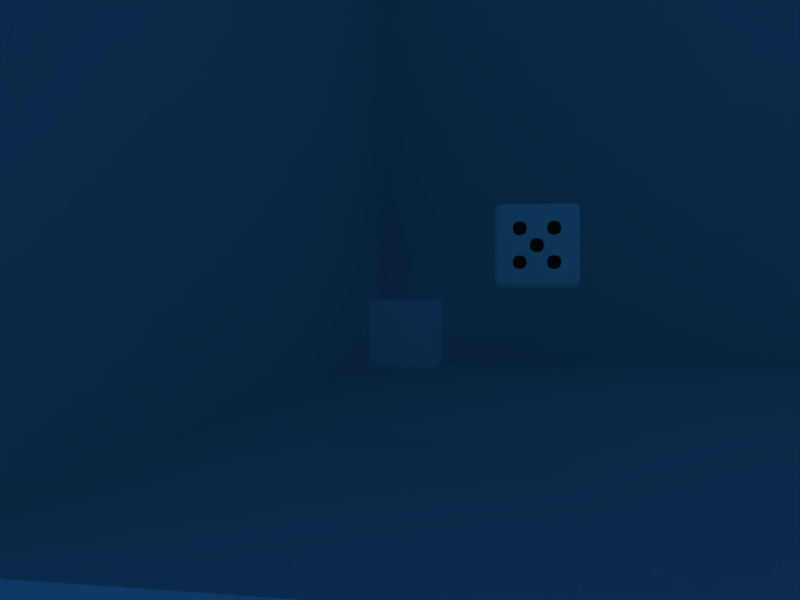 # Source: Task_Seq.blend  (saved by Blender 2.48.1; exported with 4.5.12 LTS)
import bpy
from mathutils import Matrix  # noqa: F401  (used for matrix-valued properties, if any)

bpy.ops.wm.read_factory_settings(use_empty=True)
scene = bpy.context.scene
scene.name = 'Task_Seq'

# ---- collections
col_collection_1 = bpy.data.collections.new('Collection 1'); scene.collection.children.link(col_collection_1)

# ---- materials (node trees are filled in below, after node groups)
mat_material_001 = bpy.data.materials.new('Material.001')
mat_material_001.alpha_threshold = 0.0
mat_material_001.roughness = 0.5
mat_material_001.line_color = (0.0, 0.0, 0.0, 1.0)
mat_die = bpy.data.materials.new('die')
mat_die.alpha_threshold = 0.0
mat_die.diffuse_color = (0.9802, 1.0, 0.916, 1.0)
mat_die.roughness = 0.5
mat_die.line_color = (0.0, 0.0, 0.0, 1.0)
mat_eyes = bpy.data.materials.new('eyes')
mat_eyes.alpha_threshold = 0.0
mat_eyes.diffuse_color = (0.1804, 0.1804, 0.1804, 1.0)
mat_eyes.roughness = 0.5
mat_eyes.line_color = (0.0, 0.0, 0.0, 1.0)
mat_material = bpy.data.materials.new('Material')
mat_material.alpha_threshold = 0.0
mat_material.diffuse_color = (1.0, 1.0, 1.0, 1.0)
mat_material.roughness = 0.5
mat_material.line_color = (0.0, 0.0, 0.0, 1.0)

# ---- material node trees

# ---- world
world_world = bpy.data.worlds.new('World'); scene.world = world_world
world_world.color = (0.05656, 0.2208, 0.4)
world_world.use_sun_shadow = False
world_world.sun_shadow_jitter_overblur = 0.0
world_world.cycles.sampling_method = 'MANUAL'
world_world.cycles.sample_map_resolution = 256

# ---- cameras
cam_camera = bpy.data.cameras.new('Camera')
cam_camera.passepartout_alpha = 0.246
cam_camera.clip_end = 100.0
cam_camera.lens = 35.0
cam_camera.show_passepartout = False
cam_camera.show_safe_areas = True
cam_camera.dof.focus_distance = 0.0
cam_camera.dof.aperture_fstop = 128.0

# ---- lights
light_lamp = bpy.data.lights.new('Lamp', 'POINT')
light_lamp.transmission_factor = 0.0
light_lamp.energy = 267.6
light_lamp.shadow_buffer_clip_start = 0.5
light_lamp.shadow_soft_size = 1.0
light_lamp.shadow_maximum_resolution = 0.006
light_lamp.use_absolute_resolution = True
light_lamp.cycles.use_multiple_importance_sampling = False

# ---- meshes
me_plane = bpy.data.meshes.new('Plane')
me_plane.from_pydata([(1.0, 1.0, 0.0), (1.0, -1.0, 0.0), (-1.0, -1.0, 0.0), (-1.0, 1.0, 0.0)], [], [(0, 3, 2), (0, 2, 1)])
_uv = me_plane.uv_layers.new(name='UVTex')
_uv.uv.foreach_set('vector', [0.0, 0.0, 1.0, 0.0, 1.0, 1.0, 0.0, 0.0, 1.0, 1.0, 0.0, 1.0])
me_plane.materials.append(mat_material_001)
me_plane.use_remesh_preserve_volume = False
me_plane.use_remesh_preserve_attributes = False
me_plane.use_mirror_vertex_groups = False
me_plane.update()
me_plane_003 = bpy.data.meshes.new('Plane.003')
me_plane_003.from_pydata([(1.0, 1.0, 0.0), (1.0, -1.0, 0.0), (-1.0, -1.0, 0.0), (-1.0, 1.0, 0.0)], [], [(0, 3, 2), (0, 2, 1)])
_uv = me_plane_003.uv_layers.new(name='UVTex')
_uv.uv.foreach_set('vector', [0.0, 0.0, 1.0, 0.0, 1.0, 1.0, 0.0, 0.0, 1.0, 1.0, 0.0, 1.0])
me_plane_003.materials.append(mat_material_001)
me_plane_003.use_remesh_preserve_volume = False
me_plane_003.use_remesh_preserve_attributes = False
me_plane_003.use_mirror_vertex_groups = False
me_plane_003.update()
me_plane_001 = bpy.data.meshes.new('Plane.001')
me_plane_001.from_pydata([(1.0, 1.0, 0.0), (1.0, -1.0, 0.0), (-1.0, -1.0, 0.0), (-1.0, 1.0, 0.0)], [], [(0, 3, 2), (0, 2, 1)])
_uv = me_plane_001.uv_layers.new(name='UVTex')
_uv.uv.foreach_set('vector', [0.0, 0.0, 1.0, 0.0, 1.0, 1.0, 0.0, 0.0, 1.0, 1.0, 0.0, 1.0])
me_plane_001.materials.append(mat_material_001)
me_plane_001.use_remesh_preserve_volume = False
me_plane_001.use_remesh_preserve_attributes = False
me_plane_001.use_mirror_vertex_groups = False
me_plane_001.update()
me_cube = bpy.data.meshes.new('Cube')
me_cube.from_pydata([(1.0, 1.0, -1.0), (1.0, -1.0, -1.0), (-1.0, -1.0, -1.0), (-1.0, 1.0, -1.0), (1.0, 1.0, 1.0), (1.0, -1.0, 1.0), (-1.0, -1.0, 1.0), (-1.0, 1.0, 1.0), (1.0, 0.6, -1.0), (1.0, 0.2, -1.0), (1.0, -0.2, -1.0), (1.0, -0.6, -1.0), (0.6, 1.0, -1.0), (0.2, 1.0, -1.0), (-0.2, 1.0, -1.0), (-0.6, 1.0, -1.0), (1.0, 1.0, -0.6), (1.0, 1.0, -0.2), (1.0, 1.0, 0.2), (1.0, 1.0, 0.6), (0.6, -1.0, -1.0), (0.2, -1.0, -1.0), (-0.2, -1.0, -1.0), (-0.6, -1.0, -1.0), (1.0, -1.0, -0.6), (1.0, -1.0, -0.2), (1.0, -1.0, 0.2), (1.0, -1.0, 0.6), (-1.0, -0.6, -1.0), (-1.0, -0.2, -1.0), (-1.0, 0.2, -1.0), (-1.0, 0.6, -1.0), (-1.0, -1.0, -0.6), (-1.0, -1.0, -0.2), (-1.0, -1.0, 0.2), (-1.0, -1.0, 0.6), (-1.0, 1.0, -0.6), (-1.0, 1.0, -0.2), (-1.0, 1.0, 0.2), (-1.0, 1.0, 0.6), (1.0, 0.6, 1.0), (1.0, 0.2, 1.0), (1.0, -0.2, 1.0), (1.0, -0.6, 1.0), (0.6, 1.0, 1.0), (0.2, 1.0, 1.0), (-0.2, 1.0, 1.0), (-0.6, 1.0, 1.0), (0.6, -1.0, 1.0), (0.2, -1.0, 1.0), (-0.2, -1.0, 1.0), (-0.6, -1.0, 1.0), (-1.0, -0.6, 1.0), (-1.0, -0.2, 1.0), (-1.0, 0.2, 1.0), (-1.0, 0.6, 1.0), (0.6, 0.6, -1.0), (0.6, 0.2, -1.0), (0.6, -0.2, -1.0), (0.6, -0.6, -1.0), (0.2, 0.6, -1.0), (0.2, 0.2, -1.0), (0.2, -0.2, -1.0), (0.2, -0.6, -1.0), (-0.2, 0.6, -1.0), (-0.2, 0.2, -1.0), (-0.2, -0.2, -1.0), (-0.2, -0.6, -1.0), (-0.6, 0.6, -1.0), (-0.6, 0.2, -1.0), (-0.6, -0.2, -1.0), (-0.6, -0.6, -1.0), (0.6, 0.6, 1.0), (0.2, 0.6, 1.0), (-0.2, 0.6, 1.0), (-0.6, 0.6, 1.0), (0.6, 0.2, 1.0), (0.2, 0.2, 1.0), (-0.2, 0.2, 1.0), (-0.6, 0.2, 1.0), (0.6, -0.2, 1.0), (0.2, -0.2, 1.0), (-0.2, -0.2, 1.0), (-0.6, -0.2, 1.0), (0.6, -0.6, 1.0), (0.2, -0.6, 1.0), (-0.2, -0.6, 1.0), (-0.6, -0.6, 1.0), (1.0, 0.6, -0.6), (1.0, 0.6, -0.2), (1.0, 0.6, 0.2), (1.0, 0.6, 0.6), (1.0, 0.2, -0.6), (1.0, 0.2, -0.2), (1.0, 0.2, 0.2), (1.0, 0.2, 0.6), (1.0, -0.2, -0.6), (1.0, -0.2, -0.2), (1.0, -0.2, 0.2), (1.0, -0.2, 0.6), (1.0, -0.6, -0.6), (1.0, -0.6, -0.2), (1.0, -0.6, 0.2), (1.0, -0.6, 0.6), (0.6, -1.0, -0.6), (0.6, -1.0, -0.2), (0.6, -1.0, 0.2), (0.6, -1.0, 0.6), (0.2, -1.0, -0.6), (0.2, -1.0, -0.2), (0.2, -1.0, 0.2), (0.2, -1.0, 0.6), (-0.2, -1.0, -0.6), (-0.2, -1.0, -0.2), (-0.2, -1.0, 0.2), (-0.2, -1.0, 0.6), (-0.6, -1.0, -0.6), (-0.6, -1.0, -0.2), (-0.6, -1.0, 0.2), (-0.6, -1.0, 0.6), (-1.0, -0.6, -0.6), (-1.0, -0.6, -0.2), (-1.0, -0.6, 0.2), (-1.0, -0.6, 0.6), (-1.0, -0.2, -0.6), (-1.0, -0.2, -0.2), (-1.0, -0.2, 0.2), (-1.0, -0.2, 0.6), (-1.0, 0.2, -0.6), (-1.0, 0.2, -0.2), (-1.0, 0.2, 0.2), (-1.0, 0.2, 0.6), (-1.0, 0.6, -0.6), (-1.0, 0.6, -0.2), (-1.0, 0.6, 0.2), (-1.0, 0.6, 0.6), (0.6, 1.0, 0.6), (0.6, 1.0, 0.2), (0.6, 1.0, -0.2), (0.6, 1.0, -0.6), (0.2, 1.0, 0.6), (0.2, 1.0, 0.2), (0.2, 1.0, -0.2), (0.2, 1.0, -0.6), (-0.2, 1.0, 0.6), (-0.2, 1.0, 0.2), (-0.2, 1.0, -0.2), (-0.2, 1.0, -0.6), (-0.6, 1.0, 0.6), (-0.6, 1.0, 0.2), (-0.6, 1.0, -0.2), (-0.6, 1.0, -0.6), (-0.24, 1.0, -0.24), (-0.24, 1.0, -0.56), (-0.56, 1.0, -0.56), (-0.56, 1.0, -0.24), (0.16, 1.0, 0.16), (0.16, 1.0, -0.16), (-0.16, 1.0, -0.16), (-0.16, 1.0, 0.16), (0.56, 1.0, 0.56), (0.56, 1.0, 0.24), (0.24, 1.0, 0.24), (0.24, 1.0, 0.56), (-1.0, 0.24, -0.56), (-1.0, 0.24, -0.24), (-1.0, 0.56, -0.24), (-1.0, 0.56, -0.56), (-1.0, -0.56, 0.24), (-1.0, -0.56, 0.56), (-1.0, -0.24, 0.56), (-1.0, -0.24, 0.24), (-0.24, -1.0, -0.56), (-0.24, -1.0, -0.24), (-0.56, -1.0, -0.24), (-0.56, -1.0, -0.56), (-0.24, -1.0, 0.24), (-0.24, -1.0, 0.56), (-0.56, -1.0, 0.56), (-0.56, -1.0, 0.24), (0.56, -1.0, -0.56), (0.56, -1.0, -0.24), (0.24, -1.0, -0.24), (0.24, -1.0, -0.56), (0.56, -1.0, 0.24), (0.56, -1.0, 0.56), (0.24, -1.0, 0.56), (0.24, -1.0, 0.24), (1.0, -0.24, -0.56), (1.0, -0.24, -0.24), (1.0, -0.56, -0.24), (1.0, -0.56, -0.56), (1.0, -0.24, 0.24), (1.0, -0.24, 0.56), (1.0, -0.56, 0.56), (1.0, -0.56, 0.24), (1.0, 0.16, -0.16), (1.0, 0.16, 0.16), (1.0, -0.16, 0.16), (1.0, -0.16, -0.16), (1.0, 0.56, -0.56), (1.0, 0.56, -0.24), (1.0, 0.24, -0.24), (1.0, 0.24, -0.56), (1.0, 0.56, 0.24), (1.0, 0.56, 0.56), (1.0, 0.24, 0.56), (1.0, 0.24, 0.24), (0.56, -0.24, 1.0), (0.24, -0.24, 1.0), (0.24, -0.56, 1.0), (0.56, -0.56, 1.0), (-0.24, -0.24, 1.0), (-0.56, -0.24, 1.0), (-0.56, -0.56, 1.0), (-0.24, -0.56, 1.0), (0.56, 0.16, 1.0), (0.24, 0.16, 1.0), (0.24, -0.16, 1.0), (0.56, -0.16, 1.0), (-0.24, 0.16, 1.0), (-0.56, 0.16, 1.0), (-0.56, -0.16, 1.0), (-0.24, -0.16, 1.0), (0.56, 0.56, 1.0), (0.24, 0.56, 1.0), (0.24, 0.24, 1.0), (0.56, 0.24, 1.0), (-0.24, 0.56, 1.0), (-0.56, 0.56, 1.0), (-0.56, 0.24, 1.0), (-0.24, 0.24, 1.0), (0.16, 0.16, -1.0), (0.16, -0.16, -1.0), (-0.16, -0.16, -1.0), (-0.16, 0.16, -1.0), (0.16, 0.16, -0.8281), (0.16, -0.16, -0.8281), (-0.16, -0.16, -0.8281), (-0.16, 0.16, -0.8281), (-0.24, 0.56, 0.8281), (-0.56, 0.56, 0.8281), (-0.56, 0.24, 0.8281), (-0.24, 0.24, 0.8281), (0.56, 0.56, 0.8281), (0.24, 0.56, 0.8281), (0.24, 0.24, 0.8281), (0.56, 0.24, 0.8281), (-0.24, 0.16, 0.8281), (-0.56, 0.16, 0.8281), (-0.56, -0.16, 0.8281), (-0.24, -0.16, 0.8281), (0.56, 0.16, 0.8281), (0.24, 0.16, 0.8281), (0.24, -0.16, 0.8281), (0.56, -0.16, 0.8281), (-0.24, -0.24, 0.8281), (-0.56, -0.24, 0.8281), (-0.56, -0.56, 0.8281), (-0.24, -0.56, 0.8281), (0.56, -0.24, 0.8281), (0.24, -0.24, 0.8281), (0.24, -0.56, 0.8281), (0.56, -0.56, 0.8281), (0.8281, 0.56, 0.24), (0.8281, 0.56, 0.56), (0.8281, 0.24, 0.56), (0.8281, 0.24, 0.24), (0.8281, 0.56, -0.56), (0.8281, 0.56, -0.24), (0.8281, 0.24, -0.24), (0.8281, 0.24, -0.56), (0.8281, 0.16, -0.16), (0.8281, 0.16, 0.16), (0.8281, -0.16, 0.16), (0.8281, -0.16, -0.16), (0.8281, -0.24, 0.24), (0.8281, -0.24, 0.56), (0.8281, -0.56, 0.56), (0.8281, -0.56, 0.24), (0.8281, -0.24, -0.56), (0.8281, -0.24, -0.24), (0.8281, -0.56, -0.24), (0.8281, -0.56, -0.56), (0.56, -0.8281, 0.24), (0.56, -0.8281, 0.56), (0.24, -0.8281, 0.56), (0.24, -0.8281, 0.24), (0.56, -0.8281, -0.56), (0.56, -0.8281, -0.24), (0.24, -0.8281, -0.24), (0.24, -0.8281, -0.56), (-0.24, -0.8281, 0.24), (-0.24, -0.8281, 0.56), (-0.56, -0.8281, 0.56), (-0.56, -0.8281, 0.24), (-0.24, -0.8281, -0.56), (-0.24, -0.8281, -0.24), (-0.56, -0.8281, -0.24), (-0.56, -0.8281, -0.56), (-0.8281, -0.56, 0.24), (-0.8281, -0.56, 0.56), (-0.8281, -0.24, 0.56), (-0.8281, -0.24, 0.24), (-0.8281, 0.24, -0.56), (-0.8281, 0.24, -0.24), (-0.8281, 0.56, -0.24), (-0.8281, 0.56, -0.56), (0.56, 0.8281, 0.56), (0.56, 0.8281, 0.24), (0.24, 0.8281, 0.24), (0.24, 0.8281, 0.56), (0.16, 0.8281, 0.16), (0.16, 0.8281, -0.16), (-0.16, 0.8281, -0.16), (-0.16, 0.8281, 0.16), (-0.24, 0.8281, -0.24), (-0.24, 0.8281, -0.56), (-0.56, 0.8281, -0.56), (-0.56, 0.8281, -0.24)], [], [(316, 317, 318), (316, 318, 319), (152, 316, 319), (152, 319, 155), (155, 319, 318), (155, 318, 154), (154, 318, 317), (154, 317, 153), (153, 317, 316), (153, 316, 152), (312, 313, 314), (312, 314, 315), (156, 312, 315), (156, 315, 159), (159, 315, 314), (159, 314, 158), (158, 314, 313), (158, 313, 157), (157, 313, 312), (157, 312, 156), (308, 309, 310), (308, 310, 311), (160, 308, 311), (160, 311, 163), (163, 311, 310), (163, 310, 162), (162, 310, 309), (162, 309, 161), (161, 309, 308), (161, 308, 160), (304, 305, 306), (304, 306, 307), (164, 304, 307), (164, 307, 167), (167, 307, 306), (167, 306, 166), (166, 306, 305), (166, 305, 165), (165, 305, 304), (165, 304, 164), (300, 301, 302), (300, 302, 303), (168, 300, 303), (168, 303, 171), (171, 303, 302), (171, 302, 170), (170, 302, 301), (170, 301, 169), (169, 301, 300), (169, 300, 168), (296, 297, 298), (296, 298, 299), (172, 296, 299), (172, 299, 175), (175, 299, 298), (175, 298, 174), (174, 298, 297), (174, 297, 173), (173, 297, 296), (173, 296, 172), (292, 293, 294), (292, 294, 295), (176, 292, 295), (176, 295, 179), (179, 295, 294), (179, 294, 178), (178, 294, 293), (178, 293, 177), (177, 293, 292), (177, 292, 176), (288, 289, 290), (288, 290, 291), (180, 288, 291), (180, 291, 183), (183, 291, 290), (183, 290, 182), (182, 290, 289), (182, 289, 181), (181, 289, 288), (181, 288, 180), (284, 285, 286), (284, 286, 287), (184, 284, 287), (184, 287, 187), (187, 287, 286), (187, 286, 186), (186, 286, 285), (186, 285, 185), (185, 285, 284), (185, 284, 184), (280, 281, 282), (280, 282, 283), (188, 280, 283), (188, 283, 191), (191, 283, 282), (191, 282, 190), (190, 282, 281), (190, 281, 189), (189, 281, 280), (189, 280, 188), (276, 277, 279), (277, 278, 279), (192, 276, 279), (192, 279, 195), (195, 279, 278), (195, 278, 194), (194, 278, 277), (194, 277, 193), (193, 277, 276), (193, 276, 192), (272, 273, 275), (273, 274, 275), (196, 272, 275), (196, 275, 199), (199, 275, 274), (199, 274, 198), (198, 274, 273), (198, 273, 197), (197, 273, 272), (197, 272, 196), (268, 269, 271), (269, 270, 271), (200, 268, 271), (200, 271, 203), (203, 271, 202), (271, 270, 202), (202, 270, 269), (202, 269, 201), (201, 269, 268), (201, 268, 200), (264, 265, 266), (264, 266, 267), (204, 264, 267), (204, 267, 207), (207, 267, 266), (207, 266, 206), (206, 266, 265), (206, 265, 205), (205, 265, 264), (205, 264, 204), (260, 261, 262), (260, 262, 263), (208, 260, 263), (208, 263, 211), (211, 263, 262), (211, 262, 210), (210, 262, 261), (210, 261, 209), (209, 261, 260), (209, 260, 208), (256, 257, 258), (256, 258, 259), (212, 256, 259), (212, 259, 215), (215, 259, 258), (215, 258, 214), (214, 258, 257), (214, 257, 213), (213, 257, 256), (213, 256, 212), (252, 253, 254), (252, 254, 255), (216, 252, 255), (216, 255, 219), (219, 255, 254), (219, 254, 218), (218, 254, 253), (218, 253, 217), (217, 253, 252), (217, 252, 216), (248, 249, 250), (248, 250, 251), (220, 248, 251), (220, 251, 223), (223, 251, 250), (223, 250, 222), (222, 250, 249), (222, 249, 221), (221, 249, 248), (221, 248, 220), (244, 245, 247), (245, 246, 247), (224, 244, 247), (224, 247, 227), (227, 247, 246), (227, 246, 226), (226, 246, 245), (226, 245, 225), (225, 245, 244), (225, 244, 224), (240, 241, 242), (240, 242, 243), (228, 240, 243), (228, 243, 231), (231, 243, 242), (231, 242, 230), (230, 242, 241), (230, 241, 229), (229, 241, 240), (229, 240, 228), (236, 237, 238), (236, 238, 239), (232, 236, 239), (232, 239, 235), (235, 239, 238), (235, 238, 234), (234, 238, 237), (234, 237, 233), (233, 237, 236), (233, 236, 232), (61, 232, 235), (61, 235, 65), (65, 235, 234), (65, 234, 66), (66, 234, 233), (66, 233, 62), (62, 233, 232), (62, 232, 61), (74, 228, 231), (74, 231, 78), (78, 231, 230), (78, 230, 79), (79, 230, 229), (79, 229, 75), (75, 229, 228), (75, 228, 74), (72, 224, 227), (72, 227, 76), (76, 227, 226), (76, 226, 77), (77, 226, 225), (77, 225, 73), (73, 225, 224), (73, 224, 72), (78, 220, 223), (78, 223, 82), (82, 223, 222), (82, 222, 83), (83, 222, 221), (83, 221, 79), (79, 221, 220), (79, 220, 78), (76, 216, 219), (76, 219, 80), (80, 219, 218), (80, 218, 81), (81, 218, 217), (81, 217, 77), (77, 217, 216), (77, 216, 76), (82, 212, 215), (82, 215, 86), (86, 215, 214), (86, 214, 87), (87, 214, 213), (87, 213, 83), (83, 213, 212), (83, 212, 82), (80, 208, 211), (80, 211, 84), (84, 211, 210), (84, 210, 85), (85, 210, 209), (85, 209, 81), (81, 209, 208), (81, 208, 80), (90, 204, 207), (90, 207, 94), (94, 207, 206), (94, 206, 95), (95, 206, 205), (95, 205, 91), (91, 205, 204), (91, 204, 90), (88, 200, 203), (88, 203, 92), (92, 203, 202), (92, 202, 93), (93, 202, 201), (93, 201, 89), (89, 201, 200), (89, 200, 88), (93, 196, 199), (93, 199, 97), (97, 199, 198), (97, 198, 98), (98, 198, 197), (98, 197, 94), (94, 197, 196), (94, 196, 93), (98, 192, 195), (98, 195, 102), (102, 195, 194), (102, 194, 103), (103, 194, 193), (103, 193, 99), (99, 193, 192), (99, 192, 98), (96, 188, 191), (96, 191, 100), (100, 191, 190), (100, 190, 101), (101, 190, 189), (101, 189, 97), (97, 189, 188), (97, 188, 96), (106, 184, 187), (106, 187, 110), (110, 187, 186), (110, 186, 111), (111, 186, 185), (111, 185, 107), (107, 185, 184), (107, 184, 106), (104, 180, 183), (104, 183, 108), (108, 183, 182), (108, 182, 109), (109, 182, 181), (109, 181, 105), (105, 181, 180), (105, 180, 104), (114, 176, 179), (114, 179, 118), (118, 179, 178), (118, 178, 119), (119, 178, 177), (119, 177, 115), (115, 177, 176), (115, 176, 114), (112, 172, 175), (112, 175, 116), (116, 175, 174), (116, 174, 117), (117, 174, 173), (117, 173, 113), (113, 173, 172), (113, 172, 112), (122, 168, 171), (122, 171, 126), (126, 171, 170), (126, 170, 127), (127, 170, 169), (127, 169, 123), (123, 169, 168), (123, 168, 122), (128, 164, 167), (128, 167, 132), (132, 167, 166), (132, 166, 133), (133, 166, 165), (133, 165, 129), (129, 165, 164), (129, 164, 128), (136, 160, 163), (136, 163, 140), (140, 163, 162), (140, 162, 141), (141, 162, 161), (141, 161, 137), (137, 161, 160), (137, 160, 136), (141, 156, 159), (141, 159, 145), (145, 159, 158), (145, 158, 146), (146, 158, 157), (146, 157, 142), (142, 157, 156), (142, 156, 141), (146, 152, 155), (146, 155, 150), (150, 155, 154), (150, 154, 151), (151, 154, 153), (151, 153, 147), (147, 153, 152), (147, 152, 146), (47, 148, 39), (47, 39, 7), (148, 149, 38), (148, 38, 39), (149, 150, 37), (149, 37, 38), (150, 151, 36), (150, 36, 37), (151, 15, 3), (151, 3, 36), (46, 144, 148), (46, 148, 47), (144, 145, 149), (144, 149, 148), (145, 146, 150), (145, 150, 149), (147, 14, 15), (147, 15, 151), (45, 140, 144), (45, 144, 46), (140, 141, 145), (140, 145, 144), (142, 143, 147), (142, 147, 146), (143, 13, 14), (143, 14, 147), (44, 136, 140), (44, 140, 45), (137, 138, 141), (138, 142, 141), (138, 139, 143), (138, 143, 142), (139, 12, 13), (139, 13, 143), (4, 19, 44), (19, 136, 44), (19, 18, 136), (18, 137, 136), (18, 17, 137), (17, 138, 137), (17, 16, 138), (16, 139, 138), (16, 0, 12), (16, 12, 139), (31, 132, 36), (31, 36, 3), (132, 133, 37), (132, 37, 36), (133, 134, 38), (133, 38, 37), (134, 135, 39), (134, 39, 38), (135, 55, 7), (135, 7, 39), (30, 128, 132), (30, 132, 31), (129, 130, 134), (129, 134, 133), (130, 131, 135), (130, 135, 134), (131, 54, 55), (131, 55, 135), (29, 124, 128), (29, 128, 30), (124, 125, 129), (124, 129, 128), (125, 126, 130), (125, 130, 129), (126, 127, 131), (126, 131, 130), (127, 53, 54), (127, 54, 131), (28, 120, 124), (28, 124, 29), (120, 121, 125), (120, 125, 124), (121, 122, 126), (121, 126, 125), (123, 52, 53), (123, 53, 127), (2, 32, 120), (2, 120, 28), (32, 33, 121), (32, 121, 120), (33, 34, 122), (33, 122, 121), (34, 35, 123), (34, 123, 122), (35, 6, 52), (35, 52, 123), (23, 116, 32), (23, 32, 2), (116, 117, 33), (116, 33, 32), (117, 118, 34), (117, 34, 33), (118, 119, 35), (118, 35, 34), (119, 51, 6), (119, 6, 35), (22, 112, 116), (22, 116, 23), (113, 114, 118), (113, 118, 117), (115, 50, 51), (115, 51, 119), (21, 108, 22), (108, 112, 22), (108, 109, 112), (109, 113, 112), (109, 110, 113), (110, 114, 113), (110, 111, 115), (110, 115, 114), (111, 49, 50), (111, 50, 115), (20, 104, 21), (104, 108, 21), (105, 106, 109), (106, 110, 109), (107, 48, 111), (48, 49, 111), (1, 24, 20), (24, 104, 20), (24, 25, 104), (25, 105, 104), (25, 26, 105), (26, 106, 105), (26, 27, 106), (27, 107, 106), (27, 5, 107), (5, 48, 107), (11, 100, 1), (100, 24, 1), (100, 101, 24), (101, 25, 24), (101, 102, 25), (102, 26, 25), (102, 103, 26), (103, 27, 26), (103, 43, 27), (43, 5, 27), (10, 96, 11), (96, 100, 11), (97, 98, 101), (98, 102, 101), (99, 42, 103), (42, 43, 103), (9, 92, 10), (92, 96, 10), (92, 93, 96), (93, 97, 96), (94, 95, 98), (95, 99, 98), (95, 41, 99), (41, 42, 99), (8, 88, 9), (88, 92, 9), (89, 90, 93), (90, 94, 93), (91, 40, 95), (40, 41, 95), (0, 16, 8), (16, 88, 8), (16, 17, 88), (17, 89, 88), (17, 18, 89), (18, 90, 89), (18, 19, 91), (18, 91, 90), (19, 4, 91), (4, 40, 91), (43, 84, 48), (43, 48, 5), (84, 85, 49), (84, 49, 48), (85, 86, 50), (85, 50, 49), (86, 87, 51), (86, 51, 50), (87, 52, 6), (87, 6, 51), (42, 80, 84), (42, 84, 43), (81, 82, 86), (81, 86, 85), (83, 53, 52), (83, 52, 87), (41, 76, 80), (41, 80, 42), (77, 78, 82), (77, 82, 81), (79, 54, 53), (79, 53, 83), (40, 72, 41), (72, 76, 41), (73, 74, 78), (73, 78, 77), (75, 55, 54), (75, 54, 79), (4, 44, 40), (44, 72, 40), (44, 45, 73), (44, 73, 72), (45, 46, 74), (45, 74, 73), (46, 47, 75), (46, 75, 74), (47, 7, 55), (47, 55, 75), (15, 68, 31), (15, 31, 3), (68, 69, 30), (68, 30, 31), (69, 70, 29), (69, 29, 30), (70, 71, 28), (70, 28, 29), (71, 23, 2), (71, 2, 28), (14, 64, 68), (14, 68, 15), (64, 65, 68), (65, 69, 68), (65, 66, 70), (65, 70, 69), (66, 67, 70), (67, 71, 70), (67, 22, 23), (67, 23, 71), (13, 60, 64), (13, 64, 14), (60, 61, 65), (60, 65, 64), (62, 63, 67), (62, 67, 66), (63, 21, 22), (63, 22, 67), (12, 56, 60), (12, 60, 13), (56, 57, 61), (56, 61, 60), (57, 58, 62), (57, 62, 61), (58, 59, 63), (58, 63, 62), (59, 20, 21), (59, 21, 63), (0, 8, 56), (0, 56, 12), (8, 9, 57), (8, 57, 56), (9, 10, 58), (9, 58, 57), (10, 11, 59), (10, 59, 58), (11, 1, 20), (11, 20, 59)])
me_cube.polygons.foreach_set('use_smooth', [True] * 636)
me_cube.polygons.foreach_set('material_index', [1, 1, 1, 1, 1, 1, 1, 1, 1, 1, 1, 1, 1, 1, 1, 1, 1, 1, 1, 1, 1, 1, 1, 1, 1, 1, 1, 1, 1, 1, 1, 1, 1, 1, 1, 1, 1, 1, 1, 1, 1, 1, 1, 1, 1, 1, 1, 1, 1, 1, 1, 1, 1, 1, 1, 1, 1, 1, 1, 1, 1, 1, 1, 1, 1, 1, 1, 1, 1, 1, 1, 1, 1, 1, 1, 1, 1, 1, 1, 1, 1, 1, 1, 1, 1, 1, 1, 1, 1, 1, 1, 1, 1, 1, 1, 1, 1, 1, 1, 1, 1, 1, 1, 1, 1, 1, 1, 1, 1, 1, 1, 1, 1, 1, 1, 1, 1, 1, 1, 1, 1, 1, 1, 1, 1, 1, 1, 1, 1, 1, 1, 1, 1, 1, 1, 1, 1, 1, 1, 1, 1, 1, 1, 1, 1, 1, 1, 1, 1, 1, 1, 1, 1, 1, 1, 1, 1, 1, 1, 1, 1, 1, 1, 1, 1, 1, 1, 1, 1, 1, 1, 1, 1, 1, 1, 1, 1, 1, 1, 1, 1, 1, 1, 1, 1, 1, 1, 1, 1, 1, 1, 1, 1, 1, 1, 1, 1, 1, 1, 1, 1, 1, 1, 1, 1, 1, 1, 1, 1, 1, 0, 0, 0, 0, 0, 0, 0, 0, 0, 0, 0, 0, 0, 0, 0, 0, 0, 0, 0, 0, 0, 0, 0, 0, 0, 0, 0, 0, 0, 0, 0, 0, 0, 0, 0, 0, 0, 0, 0, 0, 0, 0, 0, 0, 0, 0, 0, 0, 0, 0, 0, 0, 0, 0, 0, 0, 0, 0, 0, 0, 0, 0, 0, 0, 0, 0, 0, 0, 0, 0, 0, 0, 0, 0, 0, 0, 0, 0, 0, 0, 0, 0, 0, 0, 0, 0, 0, 0, 0, 0, 0, 0, 0, 0, 0, 0, 0, 0, 0, 0, 0, 0, 0, 0, 0, 0, 0, 0, 0, 0, 0, 0, 0, 0, 0, 0, 0, 0, 0, 0, 0, 0, 0, 0, 0, 0, 0, 0, 0, 0, 0, 0, 0, 0, 0, 0, 0, 0, 0, 0, 0, 0, 0, 0, 0, 0, 0, 0, 0, 0, 0, 0, 0, 0, 0, 0, 0, 0, 0, 0, 0, 0, 0, 0, 0, 0, 0, 0, 0, 0, 0, 0, 0, 0, 0, 0, 0, 0, 0, 0, 0, 0, 0, 0, 0, 0, 0, 0, 0, 0, 0, 0, 0, 0, 0, 0, 0, 0, 0, 0, 0, 0, 0, 0, 0, 0, 0, 0, 0, 0, 0, 0, 0, 0, 0, 0, 0, 0, 0, 0, 0, 0, 0, 0, 0, 0, 0, 0, 0, 0, 0, 0, 0, 0, 0, 0, 0, 0, 0, 0, 0, 0, 0, 0, 0, 0, 0, 0, 0, 0, 0, 0, 0, 0, 0, 0, 0, 0, 0, 0, 0, 0, 0, 0, 0, 0, 0, 0, 0, 0, 0, 0, 0, 0, 0, 0, 0, 0, 0, 0, 0, 0, 0, 0, 0, 0, 0, 0, 0, 0, 0, 0, 0, 0, 0, 0, 0, 0, 0, 0, 0, 0, 0, 0, 0, 0, 0, 0, 0, 0, 0, 0, 0, 0, 0, 0, 0, 0, 0, 0, 0, 0, 0, 0, 0, 0, 0, 0, 0, 0, 0, 0, 0, 0, 0, 0, 0, 0, 0, 0, 0, 0, 0, 0, 0, 0, 0, 0, 0, 0, 0, 0, 0, 0, 0, 0, 0, 0, 0, 0, 0, 0, 0, 0, 0, 0, 0, 0, 0, 0, 0, 0, 0, 0, 0, 0, 0, 0, 0, 0, 0, 0, 0, 0, 0, 0, 0, 0, 0, 0, 0, 0, 0, 0, 0, 0, 0, 0, 0, 0, 0, 0, 0, 0, 0, 0, 0, 0, 0, 0, 0, 0, 0, 0, 0, 0, 0, 0, 0, 0, 0, 0, 0, 0, 0, 0])
_ca = me_cube.color_attributes.new('Col', 'BYTE_COLOR', 'CORNER')
_ca.data.foreach_set('color', [0.002125, 0.002125, 0.002125, 0.0, 0.03434, 0.03434, 0.03434, 0.0, 0.1441, 0.1441, 0.1441, 0.0, 0.002125, 0.002125, 0.002125, 0.0, 0.1441, 0.1441, 0.1441, 0.0, 0.02732, 0.02732, 0.02732, 0.0, 0.001518, 0.001518, 0.001518, 0.0, 0.002125, 0.002125, 0.002125, 0.0, 0.02732, 0.02732, 0.02732, 0.0, 0.001518, 0.001518, 0.001518, 0.0, 0.02732, 0.02732, 0.02732, 0.0, 0.02732, 0.02732, 0.02732, 0.0, 0.02732, 0.02732, 0.02732, 0.0, 0.02732, 0.02732, 0.02732, 0.0, 0.1441, 0.1441, 0.1441, 0.0, 0.02732, 0.02732, 0.02732, 0.0, 0.1441, 0.1441, 0.1441, 0.0, 0.0382, 0.0382, 0.0382, 0.0, 0.0382, 0.0382, 0.0382, 0.0, 0.1441, 0.1441, 0.1441, 0.0, 0.03434, 0.03434, 0.03434, 0.0, 0.0382, 0.0382, 0.0382, 0.0, 0.03434, 0.03434, 0.03434, 0.0, 0.02122, 0.02122, 0.02122, 0.0, 0.02122, 0.02122, 0.02122, 0.0, 0.03434, 0.03434, 0.03434, 0.0, 0.002125, 0.002125, 0.002125, 0.0, 0.02122, 0.02122, 0.02122, 0.0, 0.002125, 0.002125, 0.002125, 0.0, 0.001518, 0.001518, 0.001518, 0.0, 0.003677, 0.003677, 0.003677, 0.0, 0.03689, 0.03689, 0.03689, 0.0, 0.1779, 0.1779, 0.1779, 0.0, 0.003677, 0.003677, 0.003677, 0.0, 0.1779, 0.1779, 0.1779, 0.0, 0.02956, 0.02956, 0.02956, 0.0, 0.003347, 0.003347, 0.003347, 0.0, 0.003677, 0.003677, 0.003677, 0.0, 0.02956, 0.02956, 0.02956, 0.0, 0.003347, 0.003347, 0.003347, 0.0, 0.02956, 0.02956, 0.02956, 0.0, 0.02732, 0.02732, 0.02732, 0.0, 0.02732, 0.02732, 0.02732, 0.0, 0.02956, 0.02956, 0.02956, 0.0, 0.1779, 0.1779, 0.1779, 0.0, 0.02732, 0.02732, 0.02732, 0.0, 0.1779, 0.1779, 0.1779, 0.0, 0.03955, 0.03955, 0.03955, 0.0, 0.03955, 0.03955, 0.03955, 0.0, 0.1779, 0.1779, 0.1779, 0.0, 0.03689, 0.03689, 0.03689, 0.0, 0.03955, 0.03955, 0.03955, 0.0, 0.03689, 0.03689, 0.03689, 0.0, 0.02416, 0.02416, 0.02416, 0.0, 0.02416, 0.02416, 0.02416, 0.0, 0.03689, 0.03689, 0.03689, 0.0, 0.003677, 0.003677, 0.003677, 0.0, 0.02416, 0.02416, 0.02416, 0.0, 0.003677, 0.003677, 0.003677, 0.0, 0.003347, 0.003347, 0.003347, 0.0, 0.006049, 0.006049, 0.006049, 0.0, 0.0382, 0.0382, 0.0382, 0.0, 0.2232, 0.2232, 0.2232, 0.0, 0.006049, 0.006049, 0.006049, 0.0, 0.2232, 0.2232, 0.2232, 0.0, 0.03071, 0.03071, 0.03071, 0.0, 0.006049, 0.006049, 0.006049, 0.0, 0.006049, 0.006049, 0.006049, 0.0, 0.03071, 0.03071, 0.03071, 0.0, 0.006049, 0.006049, 0.006049, 0.0, 0.03071, 0.03071, 0.03071, 0.0, 0.02624, 0.02624, 0.02624, 0.0, 0.02624, 0.02624, 0.02624, 0.0, 0.03071, 0.03071, 0.03071, 0.0, 0.2232, 0.2232, 0.2232, 0.0, 0.02624, 0.02624, 0.02624, 0.0, 0.2232, 0.2232, 0.2232, 0.0, 0.04092, 0.04092, 0.04092, 0.0, 0.04092, 0.04092, 0.04092, 0.0, 0.2232, 0.2232, 0.2232, 0.0, 0.0382, 0.0382, 0.0382, 0.0, 0.04092, 0.04092, 0.04092, 0.0, 0.0382, 0.0382, 0.0382, 0.0, 0.02732, 0.02732, 0.02732, 0.0, 0.02732, 0.02732, 0.02732, 0.0, 0.0382, 0.0382, 0.0382, 0.0, 0.006049, 0.006049, 0.006049, 0.0, 0.02732, 0.02732, 0.02732, 0.0, 0.006049, 0.006049, 0.006049, 0.0, 0.006049, 0.006049, 0.006049, 0.0, 0.01764, 0.01764, 0.01764, 0.0, 0.003347, 0.003347, 0.003347, 0.0, 0.04231, 0.04231, 0.04231, 0.0, 0.01764, 0.01764, 0.01764, 0.0, 0.04231, 0.04231, 0.04231, 0.0, 0.0382, 0.0382, 0.0382, 0.0, 0.02519, 0.02519, 0.02519, 0.0, 0.01764, 0.01764, 0.01764, 0.0, 0.0382, 0.0382, 0.0382, 0.0, 0.02519, 0.02519, 0.02519, 0.0, 0.0382, 0.0382, 0.0382, 0.0, 0.0382, 0.0382, 0.0382, 0.0, 0.0382, 0.0382, 0.0382, 0.0, 0.0382, 0.0382, 0.0382, 0.0, 0.04231, 0.04231, 0.04231, 0.0, 0.0382, 0.0382, 0.0382, 0.0, 0.04231, 0.04231, 0.04231, 0.0, 0.02416, 0.02416, 0.02416, 0.0, 0.02416, 0.02416, 0.02416, 0.0, 0.04231, 0.04231, 0.04231, 0.0, 0.003347, 0.003347, 0.003347, 0.0, 0.02416, 0.02416, 0.02416, 0.0, 0.003347, 0.003347, 0.003347, 0.0, 0.001821, 0.001821, 0.001821, 0.0, 0.001821, 0.001821, 0.001821, 0.0, 0.003347, 0.003347, 0.003347, 0.0, 0.01764, 0.01764, 0.01764, 0.0, 0.001821, 0.001821, 0.001821, 0.0, 0.01764, 0.01764, 0.01764, 0.0, 0.02519, 0.02519, 0.02519, 0.0, 0.01938, 0.01938, 0.01938, 0.0, 0.01033, 0.01033, 0.01033, 0.0, 0.04667, 0.04667, 0.04667, 0.0, 0.01938, 0.01938, 0.01938, 0.0, 0.04667, 0.04667, 0.04667, 0.0, 0.02122, 0.02122, 0.02122, 0.0, 0.02315, 0.02315, 0.02315, 0.0, 0.01938, 0.01938, 0.01938, 0.0, 0.02122, 0.02122, 0.02122, 0.0, 0.02315, 0.02315, 0.02315, 0.0, 0.02122, 0.02122, 0.02122, 0.0, 0.0382, 0.0382, 0.0382, 0.0, 0.0382, 0.0382, 0.0382, 0.0, 0.02122, 0.02122, 0.02122, 0.0, 0.04667, 0.04667, 0.04667, 0.0, 0.0382, 0.0382, 0.0382, 0.0, 0.04667, 0.04667, 0.04667, 0.0, 0.0319, 0.0319, 0.0319, 0.0, 0.0319, 0.0319, 0.0319, 0.0, 0.04667, 0.04667, 0.04667, 0.0, 0.01033, 0.01033, 0.01033, 0.0, 0.0319, 0.0319, 0.0319, 0.0, 0.01033, 0.01033, 0.01033, 0.0, 0.006995, 0.006995, 0.006995, 0.0, 0.006995, 0.006995, 0.006995, 0.0, 0.01033, 0.01033, 0.01033, 0.0, 0.01938, 0.01938, 0.01938, 0.0, 0.006995, 0.006995, 0.006995, 0.0, 0.01938, 0.01938, 0.01938, 0.0, 0.02315, 0.02315, 0.02315, 0.0, 0.04374, 0.04374, 0.04374, 0.0, 0.0319, 0.0319, 0.0319, 0.0, 0.02315, 0.02315, 0.02315, 0.0, 0.04374, 0.04374, 0.04374, 0.0, 0.02315, 0.02315, 0.02315, 0.0, 0.005605, 0.005605, 0.005605, 0.0, 0.02519, 0.02519, 0.02519, 0.0, 0.04374, 0.04374, 0.04374, 0.0, 0.005605, 0.005605, 0.005605, 0.0, 0.02519, 0.02519, 0.02519, 0.0, 0.005605, 0.005605, 0.005605, 0.0, 0.06663, 0.06663, 0.06663, 0.0, 0.06663, 0.06663, 0.06663, 0.0, 0.005605, 0.005605, 0.005605, 0.0, 0.02315, 0.02315, 0.02315, 0.0, 0.06663, 0.06663, 0.06663, 0.0, 0.02315, 0.02315, 0.02315, 0.0, 0.0319, 0.0319, 0.0319, 0.0, 0.0319, 0.0319, 0.0319, 0.0, 0.02315, 0.02315, 0.02315, 0.0, 0.0319, 0.0319, 0.0319, 0.0, 0.0319, 0.0319, 0.0319, 0.0, 0.0319, 0.0319, 0.0319, 0.0, 0.04231, 0.04231, 0.04231, 0.0, 0.04231, 0.04231, 0.04231, 0.0, 0.0319, 0.0319, 0.0319, 0.0, 0.04374, 0.04374, 0.04374, 0.0, 0.04231, 0.04231, 0.04231, 0.0, 0.04374, 0.04374, 0.04374, 0.0, 0.02519, 0.02519, 0.02519, 0.0, 0.0382, 0.0382, 0.0382, 0.0, 0.04519, 0.04519, 0.04519, 0.0, 0.09306, 0.09306, 0.09306, 0.0, 0.0382, 0.0382, 0.0382, 0.0, 0.09306, 0.09306, 0.09306, 0.0, 0.004025, 0.004025, 0.004025, 0.0, 0.02029, 0.02029, 0.02029, 0.0, 0.0382, 0.0382, 0.0382, 0.0, 0.004025, 0.004025, 0.004025, 0.0, 0.02029, 0.02029, 0.02029, 0.0, 0.004025, 0.004025, 0.004025, 0.0, 0.003035, 0.003035, 0.003035, 0.0, 0.003035, 0.003035, 0.003035, 0.0, 0.004025, 0.004025, 0.004025, 0.0, 0.09306, 0.09306, 0.09306, 0.0, 0.003035, 0.003035, 0.003035, 0.0, 0.09306, 0.09306, 0.09306, 0.0, 1.0, 1.0, 1.0, 0.0, 1.0, 1.0, 1.0, 0.0, 0.09306, 0.09306, 0.09306, 0.0, 0.04519, 0.04519, 0.04519, 0.0, 1.0, 1.0, 1.0, 0.0, 0.04519, 0.04519, 0.04519, 0.0, 0.04374, 0.04374, 0.04374, 0.0, 0.04374, 0.04374, 0.04374, 0.0, 0.04519, 0.04519, 0.04519, 0.0, 0.0382, 0.0382, 0.0382, 0.0, 0.04374, 0.04374, 0.04374, 0.0, 0.0382, 0.0382, 0.0382, 0.0, 0.02029, 0.02029, 0.02029, 0.0, 0.04092, 0.04092, 0.04092, 0.0, 0.0356, 0.0356, 0.0356, 0.0, 0.02029, 0.02029, 0.02029, 0.0, 0.04092, 0.04092, 0.04092, 0.0, 0.02029, 0.02029, 0.02029, 0.0, 0.004391, 0.004391, 0.004391, 0.0, 0.02217, 0.02217, 0.02217, 0.0, 0.04092, 0.04092, 0.04092, 0.0, 0.004391, 0.004391, 0.004391, 0.0, 0.02217, 0.02217, 0.02217, 0.0, 0.004391, 0.004391, 0.004391, 0.0, 0.02732, 0.02732, 0.02732, 0.0, 0.02732, 0.02732, 0.02732, 0.0, 0.004391, 0.004391, 0.004391, 0.0, 0.02029, 0.02029, 0.02029, 0.0, 0.02732, 0.02732, 0.02732, 0.0, 0.02029, 0.02029, 0.02029, 0.0, 0.02732, 0.02732, 0.02732, 0.0, 0.02732, 0.02732, 0.02732, 0.0, 0.02029, 0.02029, 0.02029, 0.0, 0.0356, 0.0356, 0.0356, 0.0, 0.02732, 0.02732, 0.02732, 0.0, 0.0356, 0.0356, 0.0356, 0.0, 0.0382, 0.0382, 0.0382, 0.0, 0.0382, 0.0382, 0.0382, 0.0, 0.0356, 0.0356, 0.0356, 0.0, 0.04092, 0.04092, 0.04092, 0.0, 0.0382, 0.0382, 0.0382, 0.0, 0.04092, 0.04092, 0.04092, 0.0, 0.02217, 0.02217, 0.02217, 0.0, 0.03689, 0.03689, 0.03689, 0.0, 0.04971, 0.04971, 0.04971, 0.0, 0.04374, 0.04374, 0.04374, 0.0, 0.03689, 0.03689, 0.03689, 0.0, 0.04374, 0.04374, 0.04374, 0.0, 0.003347, 0.003347, 0.003347, 0.0, 0.01764, 0.01764, 0.01764, 0.0, 0.03689, 0.03689, 0.03689, 0.0, 0.003347, 0.003347, 0.003347, 0.0, 0.01764, 0.01764, 0.01764, 0.0, 0.003347, 0.003347, 0.003347, 0.0, 0.0006071, 0.0006071, 0.0006071, 0.0, 0.0006071, 0.0006071, 0.0006071, 0.0, 0.003347, 0.003347, 0.003347, 0.0, 0.04374, 0.04374, 0.04374, 0.0, 0.0006071, 0.0006071, 0.0006071, 0.0, 0.04374, 0.04374, 0.04374, 0.0, 1.0, 1.0, 1.0, 0.0, 1.0, 1.0, 1.0, 0.0, 0.04374, 0.04374, 0.04374, 0.0, 0.04971, 0.04971, 0.04971, 0.0, 1.0, 1.0, 1.0, 0.0, 0.04971, 0.04971, 0.04971, 0.0, 0.03955, 0.03955, 0.03955, 0.0, 0.03955, 0.03955, 0.03955, 0.0, 0.04971, 0.04971, 0.04971, 0.0, 0.03689, 0.03689, 0.03689, 0.0, 0.03955, 0.03955, 0.03955, 0.0, 0.03689, 0.03689, 0.03689, 0.0, 0.01764, 0.01764, 0.01764, 0.0, 0.003677, 0.003677, 0.003677, 0.0, 0.03434, 0.03434, 0.03434, 0.0, 0.03955, 0.03955, 0.03955, 0.0, 0.003677, 0.003677, 0.003677, 0.0, 0.03955, 0.03955, 0.03955, 0.0, 0.0319, 0.0319, 0.0319, 0.0, 0.004025, 0.004025, 0.004025, 0.0, 0.003677, 0.003677, 0.003677, 0.0, 0.0319, 0.0319, 0.0319, 0.0, 0.004025, 0.004025, 0.004025, 0.0, 0.0319, 0.0319, 0.0319, 0.0, 0.05613, 0.05613, 0.05613, 0.0, 0.05613, 0.05613, 0.05613, 0.0, 0.0319, 0.0319, 0.0319, 0.0, 0.03955, 0.03955, 0.03955, 0.0, 0.05613, 0.05613, 0.05613, 0.0, 0.03955, 0.03955, 0.03955, 0.0, 0.2918, 0.2918, 0.2918, 0.0, 0.2918, 0.2918, 0.2918, 0.0, 0.03955, 0.03955, 0.03955, 0.0, 0.03434, 0.03434, 0.03434, 0.0, 0.2918, 0.2918, 0.2918, 0.0, 0.03434, 0.03434, 0.03434, 0.0, 0.02315, 0.02315, 0.02315, 0.0, 0.02315, 0.02315, 0.02315, 0.0, 0.03434, 0.03434, 0.03434, 0.0, 0.003677, 0.003677, 0.003677, 0.0, 0.02315, 0.02315, 0.02315, 0.0, 0.003677, 0.003677, 0.003677, 0.0, 0.004025, 0.004025, 0.004025, 0.0, 0.002125, 0.002125, 0.002125, 0.0, 0.0382, 0.0382, 0.0382, 0.0, 0.02217, 0.02217, 0.02217, 0.0, 0.0382, 0.0382, 0.0382, 0.0, 0.04092, 0.04092, 0.04092, 0.0, 0.02217, 0.02217, 0.02217, 0.0, 0.001518, 0.001518, 0.001518, 0.0, 0.002125, 0.002125, 0.002125, 0.0, 0.02217, 0.02217, 0.02217, 0.0, 0.001518, 0.001518, 0.001518, 0.0, 0.02217, 0.02217, 0.02217, 0.0, 0.05613, 0.05613, 0.05613, 0.0, 0.05613, 0.05613, 0.05613, 0.0, 0.02217, 0.02217, 0.02217, 0.0, 0.04092, 0.04092, 0.04092, 0.0, 0.05613, 0.05613, 0.05613, 0.0, 0.04092, 0.04092, 0.04092, 0.0, 0.3763, 0.3763, 0.3763, 0.0, 0.3763, 0.3763, 0.3763, 0.0, 0.04092, 0.04092, 0.04092, 0.0, 0.0382, 0.0382, 0.0382, 0.0, 0.3763, 0.3763, 0.3763, 0.0, 0.0382, 0.0382, 0.0382, 0.0, 0.02122, 0.02122, 0.02122, 0.0, 0.02122, 0.02122, 0.02122, 0.0, 0.0382, 0.0382, 0.0382, 0.0, 0.002125, 0.002125, 0.002125, 0.0, 0.02122, 0.02122, 0.02122, 0.0, 0.002125, 0.002125, 0.002125, 0.0, 0.001518, 0.001518, 0.001518, 0.0, 0.003677, 0.003677, 0.003677, 0.0, 0.04092, 0.04092, 0.04092, 0.0, 0.0331, 0.0331, 0.0331, 0.0, 0.04092, 0.04092, 0.04092, 0.0, 0.0331, 0.0331, 0.0331, 0.0, 0.0331, 0.0331, 0.0331, 0.0, 0.003347, 0.003347, 0.003347, 0.0, 0.003677, 0.003677, 0.003677, 0.0, 0.0331, 0.0331, 0.0331, 0.0, 0.003347, 0.003347, 0.003347, 0.0, 0.0331, 0.0331, 0.0331, 0.0, 0.04817, 0.04817, 0.04817, 0.0, 0.04817, 0.04817, 0.04817, 0.0, 0.0331, 0.0331, 0.0331, 0.0, 0.0331, 0.0331, 0.0331, 0.0, 0.04817, 0.04817, 0.04817, 0.0, 0.0331, 0.0331, 0.0331, 0.0, 0.2384, 0.2384, 0.2384, 0.0, 0.2384, 0.2384, 0.2384, 0.0, 0.0331, 0.0331, 0.0331, 0.0, 0.04092, 0.04092, 0.04092, 0.0, 0.2384, 0.2384, 0.2384, 0.0, 0.04092, 0.04092, 0.04092, 0.0, 0.02416, 0.02416, 0.02416, 0.0, 0.02416, 0.02416, 0.02416, 0.0, 0.04092, 0.04092, 0.04092, 0.0, 0.003677, 0.003677, 0.003677, 0.0, 0.02416, 0.02416, 0.02416, 0.0, 0.003677, 0.003677, 0.003677, 0.0, 0.003347, 0.003347, 0.003347, 0.0, 0.01096, 0.01096, 0.01096, 0.0, 0.04374, 0.04374, 0.04374, 0.0, 1.0, 1.0, 1.0, 0.0, 0.04374, 0.04374, 0.04374, 0.0, 0.02956, 0.02956, 0.02956, 0.0, 1.0, 1.0, 1.0, 0.0, 0.006049, 0.006049, 0.006049, 0.0, 0.01096, 0.01096, 0.01096, 0.0, 1.0, 1.0, 1.0, 0.0, 0.006049, 0.006049, 0.006049, 0.0, 1.0, 1.0, 1.0, 0.0, 0.02122, 0.02122, 0.02122, 0.0, 0.02122, 0.02122, 0.02122, 0.0, 1.0, 1.0, 1.0, 0.0, 0.0331, 0.0331, 0.0331, 0.0, 1.0, 1.0, 1.0, 0.0, 0.02956, 0.02956, 0.02956, 0.0, 0.0331, 0.0331, 0.0331, 0.0, 0.0331, 0.0331, 0.0331, 0.0, 0.02956, 0.02956, 0.02956, 0.0, 0.04374, 0.04374, 0.04374, 0.0, 0.0331, 0.0331, 0.0331, 0.0, 0.04374, 0.04374, 0.04374, 0.0, 0.02732, 0.02732, 0.02732, 0.0, 0.02732, 0.02732, 0.02732, 0.0, 0.04374, 0.04374, 0.04374, 0.0, 0.01096, 0.01096, 0.01096, 0.0, 0.02732, 0.02732, 0.02732, 0.0, 0.01096, 0.01096, 0.01096, 0.0, 0.006049, 0.006049, 0.006049, 0.0, 0.003677, 0.003677, 0.003677, 0.0, 0.04667, 0.04667, 0.04667, 0.0, 0.03071, 0.03071, 0.03071, 0.0, 0.003677, 0.003677, 0.003677, 0.0, 0.03071, 0.03071, 0.03071, 0.0, 0.0331, 0.0331, 0.0331, 0.0, 0.003035, 0.003035, 0.003035, 0.0, 0.003677, 0.003677, 0.003677, 0.0, 0.0331, 0.0331, 0.0331, 0.0, 0.003035, 0.003035, 0.003035, 0.0, 0.0331, 0.0331, 0.0331, 0.0, 0.03955, 0.03955, 0.03955, 0.0, 0.03955, 0.03955, 0.03955, 0.0, 0.0331, 0.0331, 0.0331, 0.0, 0.03071, 0.03071, 0.03071, 0.0, 0.03955, 0.03955, 0.03955, 0.0, 0.03071, 0.03071, 0.03071, 0.0, 0.1812, 0.1812, 0.1812, 0.0, 0.1812, 0.1812, 0.1812, 0.0, 0.03071, 0.03071, 0.03071, 0.0, 0.04667, 0.04667, 0.04667, 0.0, 0.1812, 0.1812, 0.1812, 0.0, 0.04667, 0.04667, 0.04667, 0.0, 0.02519, 0.02519, 0.02519, 0.0, 0.02519, 0.02519, 0.02519, 0.0, 0.04667, 0.04667, 0.04667, 0.0, 0.003677, 0.003677, 0.003677, 0.0, 0.02519, 0.02519, 0.02519, 0.0, 0.003677, 0.003677, 0.003677, 0.0, 0.003035, 0.003035, 0.003035, 0.0, 0.01444, 0.01444, 0.01444, 0.0, 0.003347, 0.003347, 0.003347, 0.0, 0.04519, 0.04519, 0.04519, 0.0, 0.01444, 0.01444, 0.01444, 0.0, 0.04519, 0.04519, 0.04519, 0.0, 0.04092, 0.04092, 0.04092, 0.0, 0.02315, 0.02315, 0.02315, 0.0, 0.01444, 0.01444, 0.01444, 0.0, 0.04092, 0.04092, 0.04092, 0.0, 0.02315, 0.02315, 0.02315, 0.0, 0.04092, 0.04092, 0.04092, 0.0, 0.0382, 0.0382, 0.0382, 0.0, 0.0382, 0.0382, 0.0382, 0.0, 0.04092, 0.04092, 0.04092, 0.0, 0.04519, 0.04519, 0.04519, 0.0, 0.0382, 0.0382, 0.0382, 0.0, 0.04519, 0.04519, 0.04519, 0.0, 0.02122, 0.02122, 0.02122, 0.0, 0.02122, 0.02122, 0.02122, 0.0, 0.04519, 0.04519, 0.04519, 0.0, 0.003347, 0.003347, 0.003347, 0.0, 0.02122, 0.02122, 0.02122, 0.0, 0.003347, 0.003347, 0.003347, 0.0, 0.0009106, 0.0009106, 0.0009106, 0.0, 0.0009106, 0.0009106, 0.0009106, 0.0, 0.003347, 0.003347, 0.003347, 0.0, 0.01444, 0.01444, 0.01444, 0.0, 0.0009106, 0.0009106, 0.0009106, 0.0, 0.01444, 0.01444, 0.01444, 0.0, 0.02315, 0.02315, 0.02315, 0.0, 0.01521, 0.01521, 0.01521, 0.0, 0.004777, 0.004777, 0.004777, 0.0, 0.04374, 0.04374, 0.04374, 0.0, 0.01521, 0.01521, 0.01521, 0.0, 0.04374, 0.04374, 0.04374, 0.0, 0.02732, 0.02732, 0.02732, 0.0, 0.01764, 0.01764, 0.01764, 0.0, 0.01521, 0.01521, 0.01521, 0.0, 0.02732, 0.02732, 0.02732, 0.0, 0.01764, 0.01764, 0.01764, 0.0, 0.02732, 0.02732, 0.02732, 0.0, 0.0356, 0.0356, 0.0356, 0.0, 0.0356, 0.0356, 0.0356, 0.0, 0.02732, 0.02732, 0.02732, 0.0, 0.04374, 0.04374, 0.04374, 0.0, 0.0356, 0.0356, 0.0356, 0.0, 0.04374, 0.04374, 0.04374, 0.0, 0.02416, 0.02416, 0.02416, 0.0, 0.02416, 0.02416, 0.02416, 0.0, 0.04374, 0.04374, 0.04374, 0.0, 0.004777, 0.004777, 0.004777, 0.0, 0.02416, 0.02416, 0.02416, 0.0, 0.004777, 0.004777, 0.004777, 0.0, 0.001518, 0.001518, 0.001518, 0.0, 0.001518, 0.001518, 0.001518, 0.0, 0.004777, 0.004777, 0.004777, 0.0, 0.01521, 0.01521, 0.01521, 0.0, 0.001518, 0.001518, 0.001518, 0.0, 0.01521, 0.01521, 0.01521, 0.0, 0.01764, 0.01764, 0.01764, 0.0, 0.01521, 0.01521, 0.01521, 0.0, 0.003677, 0.003677, 0.003677, 0.0, 0.04971, 0.04971, 0.04971, 0.0, 0.01521, 0.01521, 0.01521, 0.0, 0.04971, 0.04971, 0.04971, 0.0, 0.0382, 0.0382, 0.0382, 0.0, 0.02519, 0.02519, 0.02519, 0.0, 0.01521, 0.01521, 0.01521, 0.0, 0.0382, 0.0382, 0.0382, 0.0, 0.02519, 0.02519, 0.02519, 0.0, 0.0382, 0.0382, 0.0382, 0.0, 0.03955, 0.03955, 0.03955, 0.0, 0.03955, 0.03955, 0.03955, 0.0, 0.0382, 0.0382, 0.0382, 0.0, 0.04971, 0.04971, 0.04971, 0.0, 0.03955, 0.03955, 0.03955, 0.0, 0.04971, 0.04971, 0.04971, 0.0, 0.02217, 0.02217, 0.02217, 0.0, 0.02217, 0.02217, 0.02217, 0.0, 0.04971, 0.04971, 0.04971, 0.0, 0.003677, 0.003677, 0.003677, 0.0, 0.02217, 0.02217, 0.02217, 0.0, 0.003677, 0.003677, 0.003677, 0.0, 0.001518, 0.001518, 0.001518, 0.0, 0.001518, 0.001518, 0.001518, 0.0, 0.003677, 0.003677, 0.003677, 0.0, 0.01521, 0.01521, 0.01521, 0.0, 0.001518, 0.001518, 0.001518, 0.0, 0.01521, 0.01521, 0.01521, 0.0, 0.02519, 0.02519, 0.02519, 0.0, 0.016, 0.016, 0.016, 0.0, 0.005605, 0.005605, 0.005605, 0.0, 0.04519, 0.04519, 0.04519, 0.0, 0.016, 0.016, 0.016, 0.0, 0.04519, 0.04519, 0.04519, 0.0, 0.02519, 0.02519, 0.02519, 0.0, 0.01938, 0.01938, 0.01938, 0.0, 0.016, 0.016, 0.016, 0.0, 0.02519, 0.02519, 0.02519, 0.0, 0.01938, 0.01938, 0.01938, 0.0, 0.02519, 0.02519, 0.02519, 0.0, 0.03689, 0.03689, 0.03689, 0.0, 0.03689, 0.03689, 0.03689, 0.0, 0.02519, 0.02519, 0.02519, 0.0, 0.04519, 0.04519, 0.04519, 0.0, 0.03689, 0.03689, 0.03689, 0.0, 0.04519, 0.04519, 0.04519, 0.0, 0.02624, 0.02624, 0.02624, 0.0, 0.02624, 0.02624, 0.02624, 0.0, 0.04519, 0.04519, 0.04519, 0.0, 0.005605, 0.005605, 0.005605, 0.0, 0.02624, 0.02624, 0.02624, 0.0, 0.005605, 0.005605, 0.005605, 0.0, 0.002428, 0.002428, 0.002428, 0.0, 0.002428, 0.002428, 0.002428, 0.0, 0.005605, 0.005605, 0.005605, 0.0, 0.016, 0.016, 0.016, 0.0, 0.002428, 0.002428, 0.002428, 0.0, 0.016, 0.016, 0.016, 0.0, 0.01938, 0.01938, 0.01938, 0.0, 0.02732, 0.02732, 0.02732, 0.0, 0.003347, 0.003347, 0.003347, 0.0, 0.0356, 0.0356, 0.0356, 0.0, 0.003347, 0.003347, 0.003347, 0.0, 0.08866, 0.08866, 0.08866, 0.0, 0.0356, 0.0356, 0.0356, 0.0, 0.02732, 0.02732, 0.02732, 0.0, 0.02732, 0.02732, 0.02732, 0.0, 0.0356, 0.0356, 0.0356, 0.0, 0.02732, 0.02732, 0.02732, 0.0, 0.0356, 0.0356, 0.0356, 0.0, 0.04092, 0.04092, 0.04092, 0.0, 0.04092, 0.04092, 0.04092, 0.0, 0.0356, 0.0356, 0.0356, 0.0, 0.08866, 0.08866, 0.08866, 0.0, 0.04092, 0.04092, 0.04092, 0.0, 0.08866, 0.08866, 0.08866, 0.0, 0.02315, 0.02315, 0.02315, 0.0, 0.02315, 0.02315, 0.02315, 0.0, 0.08866, 0.08866, 0.08866, 0.0, 0.003347, 0.003347, 0.003347, 0.0, 0.02315, 0.02315, 0.02315, 0.0, 0.003347, 0.003347, 0.003347, 0.0, 0.002732, 0.002732, 0.002732, 0.0, 0.002732, 0.002732, 0.002732, 0.0, 0.003347, 0.003347, 0.003347, 0.0, 0.02732, 0.02732, 0.02732, 0.0, 0.002732, 0.002732, 0.002732, 0.0, 0.02732, 0.02732, 0.02732, 0.0, 0.02732, 0.02732, 0.02732, 0.0, 0.016, 0.016, 0.016, 0.0, 0.006995, 0.006995, 0.006995, 0.0, 0.04667, 0.04667, 0.04667, 0.0, 0.016, 0.016, 0.016, 0.0, 0.04667, 0.04667, 0.04667, 0.0, 0.02315, 0.02315, 0.02315, 0.0, 0.02122, 0.02122, 0.02122, 0.0, 0.016, 0.016, 0.016, 0.0, 0.02315, 0.02315, 0.02315, 0.0, 0.02122, 0.02122, 0.02122, 0.0, 0.02315, 0.02315, 0.02315, 0.0, 0.0382, 0.0382, 0.0382, 0.0, 0.0382, 0.0382, 0.0382, 0.0, 0.02315, 0.02315, 0.02315, 0.0, 0.04667, 0.04667, 0.04667, 0.0, 0.0382, 0.0382, 0.0382, 0.0, 0.04667, 0.04667, 0.04667, 0.0, 0.02732, 0.02732, 0.02732, 0.0, 0.02732, 0.02732, 0.02732, 0.0, 0.04667, 0.04667, 0.04667, 0.0, 0.006995, 0.006995, 0.006995, 0.0, 0.02732, 0.02732, 0.02732, 0.0, 0.006995, 0.006995, 0.006995, 0.0, 0.004025, 0.004025, 0.004025, 0.0, 0.004025, 0.004025, 0.004025, 0.0, 0.006995, 0.006995, 0.006995, 0.0, 0.016, 0.016, 0.016, 0.0, 0.004025, 0.004025, 0.004025, 0.0, 0.016, 0.016, 0.016, 0.0, 0.02122, 0.02122, 0.02122, 0.0, 0.02217, 0.02217, 0.02217, 0.0, 0.004391, 0.004391, 0.004391, 0.0, 0.04092, 0.04092, 0.04092, 0.0, 0.02217, 0.02217, 0.02217, 0.0, 0.04092, 0.04092, 0.04092, 0.0, 0.03689, 0.03689, 0.03689, 0.0, 0.03071, 0.03071, 0.03071, 0.0, 0.02217, 0.02217, 0.02217, 0.0, 0.03689, 0.03689, 0.03689, 0.0, 0.03071, 0.03071, 0.03071, 0.0, 0.03689, 0.03689, 0.03689, 0.0, 0.0382, 0.0382, 0.0382, 0.0, 0.0382, 0.0382, 0.0382, 0.0, 0.03689, 0.03689, 0.03689, 0.0, 0.04092, 0.04092, 0.04092, 0.0, 0.0382, 0.0382, 0.0382, 0.0, 0.04092, 0.04092, 0.04092, 0.0, 0.02416, 0.02416, 0.02416, 0.0, 0.02416, 0.02416, 0.02416, 0.0, 0.04092, 0.04092, 0.04092, 0.0, 0.004391, 0.004391, 0.004391, 0.0, 0.02416, 0.02416, 0.02416, 0.0, 0.004391, 0.004391, 0.004391, 0.0, 0.004777, 0.004777, 0.004777, 0.0, 0.004777, 0.004777, 0.004777, 0.0, 0.004391, 0.004391, 0.004391, 0.0, 0.02217, 0.02217, 0.02217, 0.0, 0.004777, 0.004777, 0.004777, 0.0, 0.02217, 0.02217, 0.02217, 0.0, 0.03071, 0.03071, 0.03071, 0.0, 0.6584, 0.6867, 0.5647, 0.0, 1.0, 1.0, 0.9823, 0.0, 1.0, 1.0, 1.0, 0.0, 0.6584, 0.6867, 0.5647, 0.0, 1.0, 1.0, 1.0, 0.0, 0.5776, 0.6038, 0.4969, 0.0, 0.5776, 0.6038, 0.4969, 0.0, 1.0, 1.0, 1.0, 0.0, 0.8308, 0.8714, 0.7157, 0.0, 0.5776, 0.6038, 0.4969, 0.0, 0.8308, 0.8714, 0.7157, 0.0, 0.5776, 0.6038, 0.4969, 0.0, 0.5776, 0.6038, 0.4969, 0.0, 0.8308, 0.8714, 0.7157, 0.0, 0.08866, 0.09306, 0.07819, 0.0, 0.5776, 0.6038, 0.4969, 0.0, 0.08866, 0.09306, 0.07819, 0.0, 0.6584, 0.6867, 0.5647, 0.0, 0.6584, 0.6867, 0.5647, 0.0, 0.08866, 0.09306, 0.07819, 0.0, 1.0, 1.0, 0.9823, 0.0, 0.6584, 0.6867, 0.5647, 0.0, 1.0, 1.0, 0.9823, 0.0, 0.6584, 0.6867, 0.5647, 0.0, 0.7529, 0.7835, 0.6445, 0.0, 0.7231, 0.7605, 0.624, 0.0, 1.0, 1.0, 1.0, 0.0, 0.7529, 0.7835, 0.6445, 0.0, 1.0, 1.0, 1.0, 0.0, 0.6584, 0.6867, 0.5647, 0.0, 0.6584, 0.6867, 0.5647, 0.0, 1.0, 1.0, 1.0, 0.0, 0.9911, 1.0, 0.8469, 0.0, 0.6584, 0.6867, 0.5647, 0.0, 0.9911, 1.0, 0.8469, 0.0, 0.6514, 0.6795, 0.5583, 0.0, 0.6514, 0.6795, 0.5583, 0.0, 0.9911, 1.0, 0.8469, 0.0, 0.06663, 0.06848, 0.05781, 0.0, 0.6514, 0.6795, 0.5583, 0.0, 0.06663, 0.06848, 0.05781, 0.0, 0.7454, 0.7758, 0.6376, 0.0, 0.7454, 0.7758, 0.6376, 0.0, 0.06663, 0.06848, 0.05781, 0.0, 0.7231, 0.7605, 0.624, 0.0, 0.7454, 0.7758, 0.6376, 0.0, 0.7231, 0.7605, 0.624, 0.0, 0.7529, 0.7835, 0.6445, 0.0, 0.7454, 0.7758, 0.6376, 0.0, 0.9911, 1.0, 0.8469, 0.0, 1.0, 1.0, 1.0, 0.0, 0.7454, 0.7758, 0.6376, 0.0, 1.0, 1.0, 1.0, 0.0, 0.6514, 0.6795, 0.5583, 0.0, 0.6514, 0.6795, 0.5583, 0.0, 1.0, 1.0, 1.0, 0.0, 0.807, 0.8469, 0.6939, 0.0, 0.6514, 0.6795, 0.5583, 0.0, 0.807, 0.8469, 0.6939, 0.0, 0.6584, 0.6867, 0.5647, 0.0, 0.6584, 0.6867, 0.5647, 0.0, 0.807, 0.8469, 0.6939, 0.0, 0.03071, 0.0319, 0.02732, 0.0, 0.6584, 0.6867, 0.5647, 0.0, 0.03071, 0.0319, 0.02732, 0.0, 0.7529, 0.7835, 0.6445, 0.0, 0.7529, 0.7835, 0.6445, 0.0, 0.03071, 0.0319, 0.02732, 0.0, 0.9911, 1.0, 0.8469, 0.0, 0.7529, 0.7835, 0.6445, 0.0, 0.9911, 1.0, 0.8469, 0.0, 0.7454, 0.7758, 0.6376, 0.0, 0.6584, 0.6867, 0.5647, 0.0, 0.6445, 0.6724, 0.552, 0.0, 1.0, 1.0, 1.0, 0.0, 0.6584, 0.6867, 0.5647, 0.0, 1.0, 1.0, 1.0, 0.0, 0.5776, 0.6038, 0.4969, 0.0, 0.5776, 0.6038, 0.4969, 0.0, 1.0, 1.0, 1.0, 0.0, 0.9131, 0.956, 0.7835, 0.0, 0.5776, 0.6038, 0.4969, 0.0, 0.9131, 0.956, 0.7835, 0.0, 0.5711, 0.5972, 0.491, 0.0, 0.5711, 0.5972, 0.491, 0.0, 0.9131, 0.956, 0.7835, 0.0, 0.02956, 0.03071, 0.02519, 0.0, 0.5711, 0.5972, 0.491, 0.0, 0.02956, 0.03071, 0.02519, 0.0, 0.6514, 0.6795, 0.5583, 0.0, 0.6514, 0.6795, 0.5583, 0.0, 0.02956, 0.03071, 0.02519, 0.0, 0.6445, 0.6724, 0.552, 0.0, 0.6514, 0.6795, 0.5583, 0.0, 0.6445, 0.6724, 0.552, 0.0, 0.6584, 0.6867, 0.5647, 0.0, 0.6514, 0.6795, 0.5583, 0.0, 0.8879, 0.9301, 0.7605, 0.0, 1.0, 1.0, 1.0, 0.0, 0.6514, 0.6795, 0.5583, 0.0, 1.0, 1.0, 1.0, 0.0, 0.5711, 0.5972, 0.491, 0.0, 0.5711, 0.5972, 0.491, 0.0, 1.0, 1.0, 1.0, 0.0, 0.7529, 0.7835, 0.6445, 0.0, 0.5711, 0.5972, 0.491, 0.0, 0.7529, 0.7835, 0.6445, 0.0, 0.5776, 0.6038, 0.4969, 0.0, 0.5776, 0.6038, 0.4969, 0.0, 0.7529, 0.7835, 0.6445, 0.0, 0.01229, 0.01229, 0.01096, 0.0, 0.5776, 0.6038, 0.4969, 0.0, 0.01229, 0.01229, 0.01096, 0.0, 0.6584, 0.6867, 0.5647, 0.0, 0.6584, 0.6867, 0.5647, 0.0, 0.01229, 0.01229, 0.01096, 0.0, 0.8879, 0.9301, 0.7605, 0.0, 0.6584, 0.6867, 0.5647, 0.0, 0.8879, 0.9301, 0.7605, 0.0, 0.6514, 0.6795, 0.5583, 0.0, 0.5776, 0.6038, 0.4969, 0.0, 0.5776, 0.6038, 0.4969, 0.0, 1.0, 1.0, 1.0, 0.0, 0.5776, 0.6038, 0.4969, 0.0, 1.0, 1.0, 1.0, 0.0, 0.5089, 0.5333, 0.4397, 0.0, 0.5089, 0.5333, 0.4397, 0.0, 1.0, 1.0, 1.0, 0.0, 0.8469, 0.8879, 0.7231, 0.0, 0.5089, 0.5333, 0.4397, 0.0, 0.8469, 0.8879, 0.7231, 0.0, 0.5029, 0.5271, 0.4342, 0.0, 0.5029, 0.5271, 0.4342, 0.0, 0.8469, 0.8879, 0.7231, 0.0, 0.01096, 0.01161, 0.009721, 0.0, 0.5029, 0.5271, 0.4342, 0.0, 0.01096, 0.01161, 0.009721, 0.0, 0.5711, 0.5972, 0.491, 0.0, 0.5711, 0.5972, 0.491, 0.0, 0.01096, 0.01161, 0.009721, 0.0, 0.5776, 0.6038, 0.4969, 0.0, 0.5711, 0.5972, 0.491, 0.0, 0.5776, 0.6038, 0.4969, 0.0, 0.5776, 0.6038, 0.4969, 0.0, 0.5711, 0.5972, 0.491, 0.0, 0.7991, 0.8308, 0.6795, 0.0, 1.0, 1.0, 1.0, 0.0, 0.5711, 0.5972, 0.491, 0.0, 1.0, 1.0, 1.0, 0.0, 0.5029, 0.5271, 0.4342, 0.0, 0.5029, 0.5271, 0.4342, 0.0, 1.0, 1.0, 1.0, 0.0, 0.6939, 0.7305, 0.5972, 0.0, 0.5029, 0.5271, 0.4342, 0.0, 0.6939, 0.7305, 0.5972, 0.0, 0.5089, 0.5333, 0.4397, 0.0, 0.5089, 0.5333, 0.4397, 0.0, 0.6939, 0.7305, 0.5972, 0.0, 0.005605, 0.005605, 0.004777, 0.0, 0.5089, 0.5333, 0.4397, 0.0, 0.005605, 0.005605, 0.004777, 0.0, 0.5776, 0.6038, 0.4969, 0.0, 0.5776, 0.6038, 0.4969, 0.0, 0.005605, 0.005605, 0.004777, 0.0, 0.7991, 0.8308, 0.6795, 0.0, 0.5776, 0.6038, 0.4969, 0.0, 0.7991, 0.8308, 0.6795, 0.0, 0.5711, 0.5972, 0.491, 0.0, 0.5776, 0.6038, 0.4969, 0.0, 0.0382, 0.03955, 0.0331, 0.0, 0.8963, 0.9387, 0.7758, 0.0, 0.5776, 0.6038, 0.4969, 0.0, 0.8963, 0.9387, 0.7758, 0.0, 0.5841, 0.6105, 0.5029, 0.0, 0.5841, 0.6105, 0.5029, 0.0, 0.8963, 0.9387, 0.7758, 0.0, 1.0, 1.0, 1.0, 0.0, 0.5841, 0.6105, 0.5029, 0.0, 1.0, 1.0, 1.0, 0.0, 0.5149, 0.5333, 0.4397, 0.0, 0.5149, 0.5333, 0.4397, 0.0, 1.0, 1.0, 1.0, 0.0, 0.8469, 0.8879, 0.7305, 0.0, 0.5149, 0.5333, 0.4397, 0.0, 0.8469, 0.8879, 0.7305, 0.0, 0.5089, 0.5333, 0.4397, 0.0, 0.5089, 0.5333, 0.4397, 0.0, 0.8469, 0.8879, 0.7305, 0.0, 0.0382, 0.03955, 0.0331, 0.0, 0.5089, 0.5333, 0.4397, 0.0, 0.0382, 0.03955, 0.0331, 0.0, 0.5776, 0.6038, 0.4969, 0.0, 0.7605, 0.7913, 0.6514, 0.0, 0.1248, 0.1301, 0.107, 0.0, 0.7157, 0.7454, 0.6105, 0.0, 0.7605, 0.7913, 0.6514, 0.0, 0.7157, 0.7454, 0.6105, 0.0, 0.7682, 0.7991, 0.6584, 0.0, 0.7682, 0.7991, 0.6584, 0.0, 0.7157, 0.7454, 0.6105, 0.0, 1.0, 1.0, 1.0, 0.0, 0.7682, 0.7991, 0.6584, 0.0, 1.0, 1.0, 1.0, 0.0, 0.6654, 0.6939, 0.5711, 0.0, 0.6654, 0.6939, 0.5711, 0.0, 1.0, 1.0, 1.0, 0.0, 0.9911, 1.0, 0.8469, 0.0, 0.6654, 0.6939, 0.5711, 0.0, 0.9911, 1.0, 0.8469, 0.0, 0.6584, 0.6939, 0.5647, 0.0, 0.6584, 0.6939, 0.5647, 0.0, 0.9911, 1.0, 0.8469, 0.0, 0.1248, 0.1301, 0.107, 0.0, 0.6584, 0.6939, 0.5647, 0.0, 0.1248, 0.1301, 0.107, 0.0, 0.7605, 0.7913, 0.6514, 0.0, 0.6654, 0.6939, 0.5711, 0.0, 0.05286, 0.05448, 0.04519, 0.0, 1.0, 1.0, 0.9647, 0.0, 0.6654, 0.6939, 0.5711, 0.0, 1.0, 1.0, 0.9647, 0.0, 0.6654, 0.6939, 0.5711, 0.0, 0.6654, 0.6939, 0.5711, 0.0, 1.0, 1.0, 0.9647, 0.0, 1.0, 1.0, 1.0, 0.0, 0.6654, 0.6939, 0.5711, 0.0, 1.0, 1.0, 1.0, 0.0, 0.5841, 0.6105, 0.5029, 0.0, 0.5841, 0.6105, 0.5029, 0.0, 1.0, 1.0, 1.0, 0.0, 0.8308, 0.8714, 0.7157, 0.0, 0.5841, 0.6105, 0.5029, 0.0, 0.8308, 0.8714, 0.7157, 0.0, 0.5841, 0.6105, 0.5029, 0.0, 0.5841, 0.6105, 0.5029, 0.0, 0.8308, 0.8714, 0.7157, 0.0, 0.05286, 0.05448, 0.04519, 0.0, 0.5841, 0.6105, 0.5029, 0.0, 0.05286, 0.05448, 0.04519, 0.0, 0.6654, 0.6939, 0.5711, 0.0, 0.5841, 0.6105, 0.5029, 0.0, 0.01444, 0.01521, 0.01298, 0.0, 1.0, 1.0, 1.0, 0.0, 0.5841, 0.6105, 0.5029, 0.0, 1.0, 1.0, 1.0, 0.0, 0.5776, 0.6038, 0.4969, 0.0, 0.5776, 0.6038, 0.4969, 0.0, 1.0, 1.0, 1.0, 0.0, 1.0, 1.0, 1.0, 0.0, 0.5776, 0.6038, 0.4969, 0.0, 1.0, 1.0, 1.0, 0.0, 0.5089, 0.5333, 0.4342, 0.0, 0.5089, 0.5333, 0.4342, 0.0, 1.0, 1.0, 1.0, 0.0, 0.6939, 0.7305, 0.5972, 0.0, 0.5089, 0.5333, 0.4342, 0.0, 0.6939, 0.7305, 0.5972, 0.0, 0.5149, 0.5333, 0.4397, 0.0, 0.5149, 0.5333, 0.4397, 0.0, 0.6939, 0.7305, 0.5972, 0.0, 0.01444, 0.01521, 0.01298, 0.0, 0.5149, 0.5333, 0.4397, 0.0, 0.01444, 0.01521, 0.01298, 0.0, 0.5841, 0.6105, 0.5029, 0.0, 0.7605, 0.7991, 0.6514, 0.0, 0.06848, 0.07227, 0.05951, 0.0, 1.0, 1.0, 1.0, 0.0, 0.7605, 0.7991, 0.6514, 0.0, 1.0, 1.0, 1.0, 0.0, 0.7529, 0.7835, 0.6445, 0.0, 0.7529, 0.7835, 0.6445, 0.0, 1.0, 1.0, 1.0, 0.0, 1.0, 1.0, 1.0, 0.0, 0.7529, 0.7835, 0.6445, 0.0, 1.0, 1.0, 1.0, 0.0, 0.6584, 0.6867, 0.5647, 0.0, 0.6584, 0.6867, 0.5647, 0.0, 1.0, 1.0, 1.0, 0.0, 0.807, 0.8469, 0.6939, 0.0, 0.6584, 0.6867, 0.5647, 0.0, 0.807, 0.8469, 0.6939, 0.0, 0.6654, 0.6939, 0.5711, 0.0, 0.6654, 0.6939, 0.5711, 0.0, 0.807, 0.8469, 0.6939, 0.0, 0.06848, 0.07227, 0.05951, 0.0, 0.6654, 0.6939, 0.5711, 0.0, 0.06848, 0.07227, 0.05951, 0.0, 0.7605, 0.7991, 0.6514, 0.0, 0.4969, 0.5149, 0.4287, 0.0, 0.5647, 0.5906, 0.4851, 0.0, 0.004777, 0.004777, 0.004391, 0.0, 0.4969, 0.5149, 0.4287, 0.0, 0.004777, 0.004777, 0.004391, 0.0, 0.5647, 0.5906, 0.4851, 0.0, 0.5647, 0.5906, 0.4851, 0.0, 0.004777, 0.004777, 0.004391, 0.0, 1.0, 1.0, 1.0, 0.0, 0.5647, 0.5906, 0.4851, 0.0, 1.0, 1.0, 1.0, 0.0, 0.5271, 0.5457, 0.4508, 0.0, 0.5271, 0.5457, 0.4508, 0.0, 1.0, 1.0, 1.0, 0.0, 1.0, 1.0, 1.0, 0.0, 0.5271, 0.5457, 0.4508, 0.0, 1.0, 1.0, 1.0, 0.0, 0.4564, 0.4735, 0.3916, 0.0, 0.4564, 0.4735, 0.3916, 0.0, 1.0, 1.0, 1.0, 0.0, 0.5647, 0.5906, 0.4851, 0.0, 0.4564, 0.4735, 0.3916, 0.0, 0.5647, 0.5906, 0.4851, 0.0, 0.4969, 0.5149, 0.4287, 0.0, 0.8388, 0.8714, 0.7454, 0.0, 0.7529, 0.7835, 0.6445, 0.0, 0.07227, 0.07421, 0.06663, 0.0, 0.8388, 0.8714, 0.7454, 0.0, 0.07227, 0.07421, 0.06663, 0.0, 0.807, 0.8388, 0.7084, 0.0, 0.807, 0.8388, 0.7084, 0.0, 0.07227, 0.07421, 0.06663, 0.0, 0.855, 0.8963, 0.7379, 0.0, 0.807, 0.8388, 0.7084, 0.0, 0.855, 0.8963, 0.7379, 0.0, 0.7231, 0.7529, 0.6308, 0.0, 0.7231, 0.7529, 0.6308, 0.0, 0.855, 0.8963, 0.7379, 0.0, 1.0, 1.0, 1.0, 0.0, 0.7231, 0.7529, 0.6308, 0.0, 1.0, 1.0, 1.0, 0.0, 0.7084, 0.7379, 0.624, 0.0, 0.7084, 0.7379, 0.624, 0.0, 1.0, 1.0, 1.0, 0.0, 0.7529, 0.7835, 0.6445, 0.0, 0.7084, 0.7379, 0.624, 0.0, 0.7529, 0.7835, 0.6445, 0.0, 0.8388, 0.8714, 0.7454, 0.0, 0.6445, 0.6724, 0.5583, 0.0, 0.6654, 0.6939, 0.5711, 0.0, 0.04092, 0.04231, 0.0356, 0.0, 0.6445, 0.6724, 0.5583, 0.0, 0.04092, 0.04231, 0.0356, 0.0, 0.7454, 0.7758, 0.6376, 0.0, 0.7454, 0.7758, 0.6376, 0.0, 0.04092, 0.04231, 0.0356, 0.0, 1.0, 1.0, 1.0, 0.0, 0.7454, 0.7758, 0.6376, 0.0, 1.0, 1.0, 1.0, 0.0, 0.7084, 0.7379, 0.6038, 0.0, 0.7084, 0.7379, 0.6038, 0.0, 1.0, 1.0, 1.0, 0.0, 1.0, 1.0, 1.0, 0.0, 0.7084, 0.7379, 0.6038, 0.0, 1.0, 1.0, 1.0, 0.0, 0.6105, 0.6376, 0.521, 0.0, 0.6105, 0.6376, 0.521, 0.0, 1.0, 1.0, 1.0, 0.0, 0.6654, 0.6939, 0.5711, 0.0, 0.6105, 0.6376, 0.521, 0.0, 0.6654, 0.6939, 0.5711, 0.0, 0.6445, 0.6724, 0.5583, 0.0, 0.807, 0.8469, 0.7084, 0.0, 0.8963, 0.9387, 0.7682, 0.0, 0.2705, 0.2789, 0.2502, 0.0, 0.807, 0.8469, 0.7084, 0.0, 0.2705, 0.2789, 0.2502, 0.0, 0.855, 0.8879, 0.7379, 0.0, 0.855, 0.8879, 0.7379, 0.0, 0.2705, 0.2789, 0.2502, 0.0, 1.0, 1.0, 0.9047, 0.0, 0.855, 0.8879, 0.7379, 0.0, 1.0, 1.0, 0.9047, 0.0, 0.8228, 0.855, 0.7084, 0.0, 0.8228, 0.855, 0.7084, 0.0, 1.0, 1.0, 0.9047, 0.0, 1.0, 1.0, 1.0, 0.0, 0.8228, 0.855, 0.7084, 0.0, 1.0, 1.0, 1.0, 0.0, 0.7529, 0.7913, 0.6584, 0.0, 0.7529, 0.7913, 0.6584, 0.0, 1.0, 1.0, 1.0, 0.0, 0.8963, 0.9387, 0.7682, 0.0, 0.7529, 0.7913, 0.6584, 0.0, 0.8963, 0.9387, 0.7682, 0.0, 0.807, 0.8469, 0.7084, 0.0, 0.7913, 0.8308, 0.6795, 0.0, 0.7913, 0.8228, 0.6795, 0.0, 1.0, 1.0, 1.0, 0.0, 0.7913, 0.8308, 0.6795, 0.0, 1.0, 1.0, 1.0, 0.0, 0.6867, 0.7157, 0.5841, 0.0, 0.6867, 0.7157, 0.5841, 0.0, 1.0, 1.0, 1.0, 0.0, 1.0, 1.0, 1.0, 0.0, 0.6867, 0.7157, 0.5841, 0.0, 1.0, 1.0, 1.0, 0.0, 0.6584, 0.6939, 0.5647, 0.0, 0.6584, 0.6939, 0.5647, 0.0, 1.0, 1.0, 1.0, 0.0, 0.159, 0.1683, 0.1384, 0.0, 0.6584, 0.6939, 0.5647, 0.0, 0.159, 0.1683, 0.1384, 0.0, 0.7682, 0.7991, 0.6584, 0.0, 0.7682, 0.7991, 0.6584, 0.0, 0.159, 0.1683, 0.1384, 0.0, 0.7913, 0.8228, 0.6795, 0.0, 0.7682, 0.7991, 0.6584, 0.0, 0.7913, 0.8228, 0.6795, 0.0, 0.7913, 0.8308, 0.6795, 0.0, 0.5972, 0.6308, 0.5149, 0.0, 0.8879, 0.9301, 0.7605, 0.0, 1.0, 1.0, 1.0, 0.0, 0.5972, 0.6308, 0.5149, 0.0, 1.0, 1.0, 1.0, 0.0, 0.5149, 0.5395, 0.4452, 0.0, 0.5149, 0.5395, 0.4452, 0.0, 1.0, 1.0, 1.0, 0.0, 0.8308, 0.8714, 0.7084, 0.0, 0.5149, 0.5395, 0.4452, 0.0, 0.8308, 0.8714, 0.7084, 0.0, 0.5149, 0.5395, 0.4452, 0.0, 0.5149, 0.5395, 0.4452, 0.0, 0.8308, 0.8714, 0.7084, 0.0, 0.01764, 0.0185, 0.016, 0.0, 0.5149, 0.5395, 0.4452, 0.0, 0.01764, 0.0185, 0.016, 0.0, 0.5972, 0.624, 0.5149, 0.0, 0.5972, 0.624, 0.5149, 0.0, 0.01764, 0.0185, 0.016, 0.0, 0.8879, 0.9301, 0.7605, 0.0, 0.5972, 0.624, 0.5149, 0.0, 0.8879, 0.9301, 0.7605, 0.0, 0.5972, 0.6308, 0.5149, 0.0, 0.7454, 0.7758, 0.6376, 0.0, 0.1248, 0.1301, 0.107, 0.0, 0.9216, 0.9647, 0.7913, 0.0, 0.7454, 0.7758, 0.6376, 0.0, 0.9216, 0.9647, 0.7913, 0.0, 0.7529, 0.7835, 0.6445, 0.0, 0.7529, 0.7835, 0.6445, 0.0, 0.9216, 0.9647, 0.7913, 0.0, 1.0, 1.0, 1.0, 0.0, 0.7529, 0.7835, 0.6445, 0.0, 1.0, 1.0, 1.0, 0.0, 0.6584, 0.6867, 0.5647, 0.0, 0.6584, 0.6867, 0.5647, 0.0, 1.0, 1.0, 1.0, 0.0, 0.9911, 1.0, 0.8469, 0.0, 0.6584, 0.6867, 0.5647, 0.0, 0.9911, 1.0, 0.8469, 0.0, 0.6514, 0.6795, 0.5583, 0.0, 0.6514, 0.6795, 0.5583, 0.0, 0.9911, 1.0, 0.8469, 0.0, 0.1248, 0.1301, 0.107, 0.0, 0.6514, 0.6795, 0.5583, 0.0, 0.1248, 0.1301, 0.107, 0.0, 0.7454, 0.7758, 0.6376, 0.0, 0.6584, 0.6867, 0.5647, 0.0, 0.05286, 0.05448, 0.04519, 0.0, 0.9647, 1.0, 0.8308, 0.0, 0.6584, 0.6867, 0.5647, 0.0, 0.9647, 1.0, 0.8308, 0.0, 0.6584, 0.6867, 0.5647, 0.0, 0.6584, 0.6867, 0.5647, 0.0, 0.9647, 1.0, 0.8308, 0.0, 1.0, 1.0, 1.0, 0.0, 0.6584, 0.6867, 0.5647, 0.0, 1.0, 1.0, 1.0, 0.0, 0.5776, 0.6038, 0.4969, 0.0, 0.5776, 0.6038, 0.4969, 0.0, 1.0, 1.0, 1.0, 0.0, 0.8308, 0.8714, 0.7157, 0.0, 0.5776, 0.6038, 0.4969, 0.0, 0.8308, 0.8714, 0.7157, 0.0, 0.5776, 0.6038, 0.4969, 0.0, 0.5776, 0.6038, 0.4969, 0.0, 0.8308, 0.8714, 0.7157, 0.0, 0.05286, 0.05448, 0.04519, 0.0, 0.5776, 0.6038, 0.4969, 0.0, 0.05286, 0.05448, 0.04519, 0.0, 0.6584, 0.6867, 0.5647, 0.0, 0.5776, 0.6038, 0.4969, 0.0, 0.01444, 0.01521, 0.01298, 0.0, 0.9911, 1.0, 0.855, 0.0, 0.5776, 0.6038, 0.4969, 0.0, 0.9911, 1.0, 0.855, 0.0, 0.5711, 0.5972, 0.491, 0.0, 0.5711, 0.5972, 0.491, 0.0, 0.9911, 1.0, 0.855, 0.0, 1.0, 1.0, 1.0, 0.0, 0.5711, 0.5972, 0.491, 0.0, 1.0, 1.0, 1.0, 0.0, 0.5029, 0.5271, 0.4342, 0.0, 0.5029, 0.5271, 0.4342, 0.0, 1.0, 1.0, 1.0, 0.0, 0.6939, 0.7305, 0.5972, 0.0, 0.5029, 0.5271, 0.4342, 0.0, 0.6939, 0.7305, 0.5972, 0.0, 0.5089, 0.5333, 0.4397, 0.0, 0.5089, 0.5333, 0.4397, 0.0, 0.6939, 0.7305, 0.5972, 0.0, 0.01444, 0.01521, 0.01298, 0.0, 0.5089, 0.5333, 0.4397, 0.0, 0.01444, 0.01521, 0.01298, 0.0, 0.5776, 0.6038, 0.4969, 0.0, 1.0, 1.0, 1.0, 0.0, 0.7454, 0.7758, 0.6376, 0.0, 0.1779, 0.1845, 0.1529, 0.0, 1.0, 1.0, 1.0, 0.0, 0.1779, 0.1845, 0.1529, 0.0, 0.2747, 0.2874, 0.2384, 0.0, 0.7454, 0.7758, 0.6376, 0.0, 0.6514, 0.6795, 0.5583, 0.0, 0.159, 0.1651, 0.1356, 0.0, 0.7454, 0.7758, 0.6376, 0.0, 0.159, 0.1651, 0.1356, 0.0, 0.1779, 0.1845, 0.1529, 0.0, 0.6514, 0.6795, 0.5583, 0.0, 0.5711, 0.5972, 0.491, 0.0, 0.1413, 0.147, 0.1221, 0.0, 0.6514, 0.6795, 0.5583, 0.0, 0.1413, 0.147, 0.1221, 0.0, 0.159, 0.1651, 0.1356, 0.0, 0.5711, 0.5972, 0.491, 0.0, 0.5029, 0.5271, 0.4342, 0.0, 0.1248, 0.1301, 0.107, 0.0, 0.5711, 0.5972, 0.491, 0.0, 0.1248, 0.1301, 0.107, 0.0, 0.1413, 0.147, 0.1221, 0.0, 0.5029, 0.5271, 0.4342, 0.0, 0.1248, 0.1301, 0.107, 0.0, 0.006049, 0.006049, 0.005182, 0.0, 0.5029, 0.5271, 0.4342, 0.0, 0.006049, 0.006049, 0.005182, 0.0, 0.1248, 0.1301, 0.107, 0.0, 1.0, 1.0, 1.0, 0.0, 0.7529, 0.7835, 0.6445, 0.0, 0.7454, 0.7758, 0.6376, 0.0, 1.0, 1.0, 1.0, 0.0, 0.7454, 0.7758, 0.6376, 0.0, 1.0, 1.0, 1.0, 0.0, 0.7529, 0.7835, 0.6445, 0.0, 0.6584, 0.6867, 0.5647, 0.0, 0.6514, 0.6795, 0.5583, 0.0, 0.7529, 0.7835, 0.6445, 0.0, 0.6514, 0.6795, 0.5583, 0.0, 0.7454, 0.7758, 0.6376, 0.0, 0.6584, 0.6867, 0.5647, 0.0, 0.5776, 0.6038, 0.4969, 0.0, 0.5711, 0.5972, 0.491, 0.0, 0.6584, 0.6867, 0.5647, 0.0, 0.5711, 0.5972, 0.491, 0.0, 0.6514, 0.6795, 0.5583, 0.0, 0.5089, 0.5333, 0.4397, 0.0, 0.1413, 0.147, 0.1221, 0.0, 0.1248, 0.1301, 0.107, 0.0, 0.5089, 0.5333, 0.4397, 0.0, 0.1248, 0.1301, 0.107, 0.0, 0.5029, 0.5271, 0.4342, 0.0, 1.0, 1.0, 1.0, 0.0, 0.7529, 0.7835, 0.6445, 0.0, 0.7529, 0.7835, 0.6445, 0.0, 1.0, 1.0, 1.0, 0.0, 0.7529, 0.7835, 0.6445, 0.0, 1.0, 1.0, 1.0, 0.0, 0.7529, 0.7835, 0.6445, 0.0, 0.6584, 0.6867, 0.5647, 0.0, 0.6584, 0.6867, 0.5647, 0.0, 0.7529, 0.7835, 0.6445, 0.0, 0.6584, 0.6867, 0.5647, 0.0, 0.7529, 0.7835, 0.6445, 0.0, 0.5776, 0.6038, 0.4969, 0.0, 0.5089, 0.5333, 0.4397, 0.0, 0.5089, 0.5333, 0.4397, 0.0, 0.5776, 0.6038, 0.4969, 0.0, 0.5089, 0.5333, 0.4397, 0.0, 0.5776, 0.6038, 0.4969, 0.0, 0.5089, 0.5333, 0.4397, 0.0, 0.159, 0.1651, 0.1356, 0.0, 0.1413, 0.147, 0.1221, 0.0, 0.5089, 0.5333, 0.4397, 0.0, 0.1413, 0.147, 0.1221, 0.0, 0.5089, 0.5333, 0.4397, 0.0, 1.0, 1.0, 1.0, 0.0, 0.7454, 0.7758, 0.6376, 0.0, 0.7529, 0.7835, 0.6445, 0.0, 1.0, 1.0, 1.0, 0.0, 0.7529, 0.7835, 0.6445, 0.0, 1.0, 1.0, 1.0, 0.0, 0.6514, 0.6795, 0.5583, 0.0, 0.5711, 0.5972, 0.491, 0.0, 0.6584, 0.6867, 0.5647, 0.0, 0.5711, 0.5972, 0.491, 0.0, 0.5776, 0.6038, 0.4969, 0.0, 0.6584, 0.6867, 0.5647, 0.0, 0.5711, 0.5972, 0.491, 0.0, 0.5029, 0.5271, 0.4342, 0.0, 0.5089, 0.5333, 0.4397, 0.0, 0.5711, 0.5972, 0.491, 0.0, 0.5089, 0.5333, 0.4397, 0.0, 0.5776, 0.6038, 0.4969, 0.0, 0.5029, 0.5271, 0.4342, 0.0, 0.1779, 0.1845, 0.1529, 0.0, 0.159, 0.1651, 0.1356, 0.0, 0.5029, 0.5271, 0.4342, 0.0, 0.159, 0.1651, 0.1356, 0.0, 0.5089, 0.5333, 0.4397, 0.0, 0.4233, 0.4397, 0.3663, 0.0, 0.7011, 0.7379, 0.6038, 0.0, 1.0, 1.0, 1.0, 0.0, 0.7011, 0.7379, 0.6038, 0.0, 0.7454, 0.7758, 0.6376, 0.0, 1.0, 1.0, 1.0, 0.0, 0.7011, 0.7379, 0.6038, 0.0, 0.6584, 0.6867, 0.5647, 0.0, 0.7454, 0.7758, 0.6376, 0.0, 0.6584, 0.6867, 0.5647, 0.0, 0.6514, 0.6795, 0.5583, 0.0, 0.7454, 0.7758, 0.6376, 0.0, 0.6584, 0.6867, 0.5647, 0.0, 0.6867, 0.7157, 0.5906, 0.0, 0.6514, 0.6795, 0.5583, 0.0, 0.6867, 0.7157, 0.5906, 0.0, 0.5711, 0.5972, 0.491, 0.0, 0.6514, 0.6795, 0.5583, 0.0, 0.6867, 0.7157, 0.5906, 0.0, 0.6445, 0.6724, 0.552, 0.0, 0.5711, 0.5972, 0.491, 0.0, 0.6445, 0.6724, 0.552, 0.0, 0.5029, 0.5271, 0.4342, 0.0, 0.5711, 0.5972, 0.491, 0.0, 0.6445, 0.6724, 0.552, 0.0, 1.0, 1.0, 0.9216, 0.0, 0.1779, 0.1845, 0.1529, 0.0, 0.6445, 0.6724, 0.552, 0.0, 0.1779, 0.1845, 0.1529, 0.0, 0.5029, 0.5271, 0.4342, 0.0, 0.1651, 0.1746, 0.1441, 0.0, 0.5149, 0.5395, 0.4452, 0.0, 0.1248, 0.1301, 0.107, 0.0, 0.1651, 0.1746, 0.1441, 0.0, 0.1248, 0.1301, 0.107, 0.0, 0.006049, 0.006049, 0.005182, 0.0, 0.5149, 0.5395, 0.4452, 0.0, 0.5149, 0.5395, 0.4452, 0.0, 0.1413, 0.147, 0.1221, 0.0, 0.5149, 0.5395, 0.4452, 0.0, 0.1413, 0.147, 0.1221, 0.0, 0.1248, 0.1301, 0.107, 0.0, 0.5149, 0.5395, 0.4452, 0.0, 0.5089, 0.5333, 0.4397, 0.0, 0.159, 0.1651, 0.1356, 0.0, 0.5149, 0.5395, 0.4452, 0.0, 0.159, 0.1651, 0.1356, 0.0, 0.1413, 0.147, 0.1221, 0.0, 0.5089, 0.5333, 0.4397, 0.0, 0.4969, 0.521, 0.4233, 0.0, 0.1779, 0.1845, 0.1529, 0.0, 0.5089, 0.5333, 0.4397, 0.0, 0.1779, 0.1845, 0.1529, 0.0, 0.159, 0.1651, 0.1356, 0.0, 0.4969, 0.521, 0.4233, 0.0, 0.5089, 0.5333, 0.4397, 0.0, 0.2747, 0.2874, 0.2384, 0.0, 0.4969, 0.521, 0.4233, 0.0, 0.2747, 0.2874, 0.2384, 0.0, 0.1779, 0.1845, 0.1529, 0.0, 0.1912, 0.2016, 0.1651, 0.0, 0.5972, 0.6308, 0.5149, 0.0, 0.5149, 0.5395, 0.4452, 0.0, 0.1912, 0.2016, 0.1651, 0.0, 0.5149, 0.5395, 0.4452, 0.0, 0.1651, 0.1746, 0.1441, 0.0, 0.5972, 0.624, 0.5149, 0.0, 0.5906, 0.6172, 0.5029, 0.0, 0.5089, 0.5333, 0.4397, 0.0, 0.5972, 0.624, 0.5149, 0.0, 0.5089, 0.5333, 0.4397, 0.0, 0.5149, 0.5395, 0.4452, 0.0, 0.5906, 0.6172, 0.5029, 0.0, 0.5711, 0.5972, 0.491, 0.0, 0.4969, 0.521, 0.4233, 0.0, 0.5906, 0.6172, 0.5029, 0.0, 0.4969, 0.521, 0.4233, 0.0, 0.5089, 0.5333, 0.4397, 0.0, 0.5711, 0.5972, 0.491, 0.0, 0.4969, 0.521, 0.4287, 0.0, 0.5089, 0.5333, 0.4397, 0.0, 0.5711, 0.5972, 0.491, 0.0, 0.5089, 0.5333, 0.4397, 0.0, 0.4969, 0.521, 0.4233, 0.0, 0.2232, 0.2307, 0.1912, 0.0, 0.7011, 0.7305, 0.5972, 0.0, 0.5972, 0.6308, 0.5149, 0.0, 0.2232, 0.2307, 0.1912, 0.0, 0.5972, 0.6308, 0.5149, 0.0, 0.1912, 0.2016, 0.1651, 0.0, 0.7011, 0.7305, 0.5972, 0.0, 0.6939, 0.7305, 0.5972, 0.0, 0.5972, 0.624, 0.5149, 0.0, 0.7011, 0.7305, 0.5972, 0.0, 0.5972, 0.624, 0.5149, 0.0, 0.5972, 0.6308, 0.5149, 0.0, 0.6939, 0.7305, 0.5972, 0.0, 0.6867, 0.7157, 0.5841, 0.0, 0.5906, 0.6172, 0.5029, 0.0, 0.6939, 0.7305, 0.5972, 0.0, 0.5906, 0.6172, 0.5029, 0.0, 0.5972, 0.624, 0.5149, 0.0, 0.6867, 0.7157, 0.5841, 0.0, 0.6584, 0.6939, 0.5647, 0.0, 0.5711, 0.5972, 0.491, 0.0, 0.6867, 0.7157, 0.5841, 0.0, 0.5711, 0.5972, 0.491, 0.0, 0.5906, 0.6172, 0.5029, 0.0, 0.6584, 0.6939, 0.5647, 0.0, 0.491, 0.5149, 0.4233, 0.0, 0.4969, 0.521, 0.4287, 0.0, 0.6584, 0.6939, 0.5647, 0.0, 0.4969, 0.521, 0.4287, 0.0, 0.5711, 0.5972, 0.491, 0.0, 0.2582, 0.2664, 0.2195, 0.0, 0.8148, 0.855, 0.7011, 0.0, 0.7011, 0.7305, 0.5972, 0.0, 0.2582, 0.2664, 0.2195, 0.0, 0.7011, 0.7305, 0.5972, 0.0, 0.2232, 0.2307, 0.1912, 0.0, 0.8148, 0.855, 0.7011, 0.0, 0.8148, 0.8469, 0.6939, 0.0, 0.6939, 0.7305, 0.5972, 0.0, 0.8148, 0.855, 0.7011, 0.0, 0.6939, 0.7305, 0.5972, 0.0, 0.7011, 0.7305, 0.5972, 0.0, 0.8148, 0.8469, 0.6939, 0.0, 0.7913, 0.8308, 0.6795, 0.0, 0.6867, 0.7157, 0.5841, 0.0, 0.8148, 0.8469, 0.6939, 0.0, 0.6867, 0.7157, 0.5841, 0.0, 0.6939, 0.7305, 0.5972, 0.0, 0.7682, 0.7991, 0.6584, 0.0, 0.491, 0.5089, 0.4179, 0.0, 0.491, 0.5149, 0.4233, 0.0, 0.7682, 0.7991, 0.6584, 0.0, 0.491, 0.5149, 0.4233, 0.0, 0.6584, 0.6939, 0.5647, 0.0, 0.7157, 0.7454, 0.6105, 0.0, 1.0, 1.0, 1.0, 0.0, 0.8148, 0.855, 0.7011, 0.0, 0.7157, 0.7454, 0.6105, 0.0, 0.8148, 0.855, 0.7011, 0.0, 0.2582, 0.2664, 0.2195, 0.0, 1.0, 1.0, 1.0, 0.0, 1.0, 1.0, 1.0, 0.0, 0.8148, 0.8469, 0.6939, 0.0, 1.0, 1.0, 1.0, 0.0, 0.8148, 0.8469, 0.6939, 0.0, 0.8148, 0.855, 0.7011, 0.0, 1.0, 1.0, 1.0, 0.0, 1.0, 1.0, 1.0, 0.0, 0.7913, 0.8308, 0.6795, 0.0, 1.0, 1.0, 1.0, 0.0, 0.7913, 0.8308, 0.6795, 0.0, 0.8148, 0.8469, 0.6939, 0.0, 1.0, 1.0, 1.0, 0.0, 1.0, 1.0, 1.0, 0.0, 0.7682, 0.7991, 0.6584, 0.0, 1.0, 1.0, 1.0, 0.0, 0.7682, 0.7991, 0.6584, 0.0, 0.7913, 0.8308, 0.6795, 0.0, 1.0, 1.0, 1.0, 0.0, 0.3515, 0.3663, 0.3005, 0.0, 0.491, 0.5089, 0.4179, 0.0, 1.0, 1.0, 1.0, 0.0, 0.491, 0.5089, 0.4179, 0.0, 0.7682, 0.7991, 0.6584, 0.0, 0.807, 0.8469, 0.6939, 0.0, 0.855, 0.8879, 0.7379, 0.0, 1.0, 1.0, 1.0, 0.0, 0.807, 0.8469, 0.6939, 0.0, 1.0, 1.0, 1.0, 0.0, 0.7157, 0.7454, 0.6105, 0.0, 0.855, 0.8879, 0.7379, 0.0, 0.8228, 0.855, 0.7084, 0.0, 1.0, 1.0, 1.0, 0.0, 0.855, 0.8879, 0.7379, 0.0, 1.0, 1.0, 1.0, 0.0, 1.0, 1.0, 1.0, 0.0, 0.8228, 0.855, 0.7084, 0.0, 0.7454, 0.7758, 0.6376, 0.0, 1.0, 1.0, 1.0, 0.0, 0.8228, 0.855, 0.7084, 0.0, 1.0, 1.0, 1.0, 0.0, 1.0, 1.0, 1.0, 0.0, 0.7454, 0.7758, 0.6376, 0.0, 0.7084, 0.7379, 0.6038, 0.0, 1.0, 1.0, 1.0, 0.0, 0.7454, 0.7758, 0.6376, 0.0, 1.0, 1.0, 1.0, 0.0, 1.0, 1.0, 1.0, 0.0, 0.7084, 0.7379, 0.6038, 0.0, 0.08228, 0.08438, 0.07036, 0.0, 0.3515, 0.3663, 0.3005, 0.0, 0.7084, 0.7379, 0.6038, 0.0, 0.3515, 0.3663, 0.3005, 0.0, 1.0, 1.0, 1.0, 0.0, 0.7605, 0.7991, 0.6514, 0.0, 0.807, 0.8469, 0.7084, 0.0, 0.855, 0.8879, 0.7379, 0.0, 0.7605, 0.7991, 0.6514, 0.0, 0.855, 0.8879, 0.7379, 0.0, 0.807, 0.8469, 0.6939, 0.0, 0.7529, 0.7913, 0.6584, 0.0, 0.6445, 0.6724, 0.5583, 0.0, 0.7454, 0.7758, 0.6376, 0.0, 0.7529, 0.7913, 0.6584, 0.0, 0.7454, 0.7758, 0.6376, 0.0, 0.8228, 0.855, 0.7084, 0.0, 0.6105, 0.6376, 0.521, 0.0, 0.07227, 0.07421, 0.06301, 0.0, 0.08228, 0.08438, 0.07036, 0.0, 0.6105, 0.6376, 0.521, 0.0, 0.08228, 0.08438, 0.07036, 0.0, 0.7084, 0.7379, 0.6038, 0.0, 0.7682, 0.7991, 0.6584, 0.0, 0.807, 0.8388, 0.7084, 0.0, 0.7605, 0.7991, 0.6514, 0.0, 0.807, 0.8388, 0.7084, 0.0, 0.807, 0.8469, 0.7084, 0.0, 0.7605, 0.7991, 0.6514, 0.0, 0.807, 0.8388, 0.7084, 0.0, 0.7231, 0.7529, 0.6308, 0.0, 0.807, 0.8469, 0.7084, 0.0, 0.7231, 0.7529, 0.6308, 0.0, 0.7529, 0.7913, 0.6584, 0.0, 0.807, 0.8469, 0.7084, 0.0, 0.7231, 0.7529, 0.6308, 0.0, 0.5647, 0.5906, 0.4851, 0.0, 0.7529, 0.7913, 0.6584, 0.0, 0.5647, 0.5906, 0.4851, 0.0, 0.6445, 0.6724, 0.5583, 0.0, 0.7529, 0.7913, 0.6584, 0.0, 0.5647, 0.5906, 0.4851, 0.0, 0.5271, 0.5457, 0.4508, 0.0, 0.6105, 0.6376, 0.521, 0.0, 0.5647, 0.5906, 0.4851, 0.0, 0.6105, 0.6376, 0.521, 0.0, 0.6445, 0.6724, 0.5583, 0.0, 0.5271, 0.5457, 0.4508, 0.0, 0.0137, 0.01444, 0.01229, 0.0, 0.07227, 0.07421, 0.06301, 0.0, 0.5271, 0.5457, 0.4508, 0.0, 0.07227, 0.07421, 0.06301, 0.0, 0.6105, 0.6376, 0.521, 0.0, 0.7605, 0.7913, 0.6514, 0.0, 0.8388, 0.8714, 0.7454, 0.0, 0.7682, 0.7991, 0.6584, 0.0, 0.8388, 0.8714, 0.7454, 0.0, 0.807, 0.8388, 0.7084, 0.0, 0.7682, 0.7991, 0.6584, 0.0, 0.7084, 0.7379, 0.624, 0.0, 0.4969, 0.5149, 0.4287, 0.0, 0.7231, 0.7529, 0.6308, 0.0, 0.4969, 0.5149, 0.4287, 0.0, 0.5647, 0.5906, 0.4851, 0.0, 0.7231, 0.7529, 0.6308, 0.0, 0.4564, 0.4735, 0.3916, 0.0, 0.05613, 0.05781, 0.04817, 0.0, 0.5271, 0.5457, 0.4508, 0.0, 0.05613, 0.05781, 0.04817, 0.0, 0.0137, 0.01444, 0.01229, 0.0, 0.5271, 0.5457, 0.4508, 0.0, 1.0, 1.0, 0.9216, 0.0, 0.1878, 0.1946, 0.162, 0.0, 0.7605, 0.7913, 0.6514, 0.0, 0.1878, 0.1946, 0.162, 0.0, 0.8388, 0.8714, 0.7454, 0.0, 0.7605, 0.7913, 0.6514, 0.0, 0.1878, 0.1946, 0.162, 0.0, 0.1651, 0.1714, 0.1413, 0.0, 0.8388, 0.8714, 0.7454, 0.0, 0.1651, 0.1714, 0.1413, 0.0, 0.7084, 0.7379, 0.624, 0.0, 0.8388, 0.8714, 0.7454, 0.0, 0.1651, 0.1714, 0.1413, 0.0, 0.1413, 0.147, 0.1221, 0.0, 0.7084, 0.7379, 0.624, 0.0, 0.1413, 0.147, 0.1221, 0.0, 0.4969, 0.5149, 0.4287, 0.0, 0.7084, 0.7379, 0.624, 0.0, 0.1413, 0.147, 0.1221, 0.0, 0.1248, 0.1301, 0.107, 0.0, 0.4969, 0.5149, 0.4287, 0.0, 0.1248, 0.1301, 0.107, 0.0, 0.4564, 0.4735, 0.3916, 0.0, 0.4969, 0.5149, 0.4287, 0.0, 0.1248, 0.1301, 0.107, 0.0, 0.0, 0.0, 0.0, 0.0, 0.4564, 0.4735, 0.3916, 0.0, 0.0, 0.0, 0.0, 0.0, 0.05613, 0.05781, 0.04817, 0.0, 0.4564, 0.4735, 0.3916, 0.0, 1.0, 1.0, 1.0, 0.0, 0.7529, 0.7835, 0.6445, 0.0, 1.0, 1.0, 0.9216, 0.0, 0.7529, 0.7835, 0.6445, 0.0, 0.1878, 0.1946, 0.162, 0.0, 1.0, 1.0, 0.9216, 0.0, 0.7529, 0.7835, 0.6445, 0.0, 0.6584, 0.6867, 0.5647, 0.0, 0.1878, 0.1946, 0.162, 0.0, 0.6584, 0.6867, 0.5647, 0.0, 0.1651, 0.1714, 0.1413, 0.0, 0.1878, 0.1946, 0.162, 0.0, 0.6584, 0.6867, 0.5647, 0.0, 0.5776, 0.6038, 0.4969, 0.0, 0.1651, 0.1714, 0.1413, 0.0, 0.5776, 0.6038, 0.4969, 0.0, 0.1413, 0.147, 0.1221, 0.0, 0.1651, 0.1714, 0.1413, 0.0, 0.5776, 0.6038, 0.4969, 0.0, 0.5089, 0.5333, 0.4342, 0.0, 0.1413, 0.147, 0.1221, 0.0, 0.5089, 0.5333, 0.4342, 0.0, 0.1248, 0.1301, 0.107, 0.0, 0.1413, 0.147, 0.1221, 0.0, 0.5089, 0.5333, 0.4342, 0.0, 0.1248, 0.1301, 0.107, 0.0, 0.1248, 0.1301, 0.107, 0.0, 0.1248, 0.1301, 0.107, 0.0, 0.0, 0.0, 0.0, 0.0, 0.1248, 0.1301, 0.107, 0.0, 1.0, 1.0, 1.0, 0.0, 0.7605, 0.7991, 0.6514, 0.0, 1.0, 1.0, 1.0, 0.0, 0.7605, 0.7991, 0.6514, 0.0, 0.7529, 0.7835, 0.6445, 0.0, 1.0, 1.0, 1.0, 0.0, 0.6654, 0.6939, 0.5711, 0.0, 0.5841, 0.6105, 0.5029, 0.0, 0.6584, 0.6867, 0.5647, 0.0, 0.5841, 0.6105, 0.5029, 0.0, 0.5776, 0.6038, 0.4969, 0.0, 0.6584, 0.6867, 0.5647, 0.0, 0.5149, 0.5333, 0.4397, 0.0, 0.1413, 0.147, 0.1221, 0.0, 0.5089, 0.5333, 0.4342, 0.0, 0.1413, 0.147, 0.1221, 0.0, 0.1248, 0.1301, 0.107, 0.0, 0.5089, 0.5333, 0.4342, 0.0, 1.0, 1.0, 1.0, 0.0, 0.7682, 0.7991, 0.6584, 0.0, 1.0, 1.0, 1.0, 0.0, 0.7682, 0.7991, 0.6584, 0.0, 0.7605, 0.7991, 0.6514, 0.0, 1.0, 1.0, 1.0, 0.0, 0.7682, 0.7991, 0.6584, 0.0, 0.6654, 0.6939, 0.5711, 0.0, 0.7605, 0.7991, 0.6514, 0.0, 0.6654, 0.6939, 0.5711, 0.0, 0.6654, 0.6939, 0.5711, 0.0, 0.7605, 0.7991, 0.6514, 0.0, 0.5841, 0.6105, 0.5029, 0.0, 0.5149, 0.5333, 0.4397, 0.0, 0.5841, 0.6105, 0.5029, 0.0, 0.5149, 0.5333, 0.4397, 0.0, 0.5149, 0.5333, 0.4397, 0.0, 0.5841, 0.6105, 0.5029, 0.0, 0.5149, 0.5333, 0.4397, 0.0, 0.2462, 0.2542, 0.2122, 0.0, 0.5149, 0.5333, 0.4397, 0.0, 0.2462, 0.2542, 0.2122, 0.0, 0.1413, 0.147, 0.1221, 0.0, 0.5149, 0.5333, 0.4397, 0.0, 1.0, 1.0, 1.0, 0.0, 0.7605, 0.7913, 0.6514, 0.0, 1.0, 1.0, 1.0, 0.0, 0.7605, 0.7913, 0.6514, 0.0, 0.7682, 0.7991, 0.6584, 0.0, 1.0, 1.0, 1.0, 0.0, 0.6584, 0.6939, 0.5647, 0.0, 0.5776, 0.6038, 0.4969, 0.0, 0.6654, 0.6939, 0.5711, 0.0, 0.5776, 0.6038, 0.4969, 0.0, 0.5841, 0.6105, 0.5029, 0.0, 0.6654, 0.6939, 0.5711, 0.0, 0.5089, 0.5333, 0.4397, 0.0, 0.1779, 0.1845, 0.1529, 0.0, 0.5149, 0.5333, 0.4397, 0.0, 0.1779, 0.1845, 0.1529, 0.0, 0.2462, 0.2542, 0.2122, 0.0, 0.5149, 0.5333, 0.4397, 0.0, 1.0, 1.0, 0.9216, 0.0, 0.6445, 0.6724, 0.552, 0.0, 1.0, 1.0, 1.0, 0.0, 0.6445, 0.6724, 0.552, 0.0, 0.7605, 0.7913, 0.6514, 0.0, 1.0, 1.0, 1.0, 0.0, 0.6445, 0.6724, 0.552, 0.0, 0.6867, 0.7157, 0.5906, 0.0, 0.7605, 0.7913, 0.6514, 0.0, 0.6867, 0.7157, 0.5906, 0.0, 0.6584, 0.6939, 0.5647, 0.0, 0.7605, 0.7913, 0.6514, 0.0, 0.6867, 0.7157, 0.5906, 0.0, 0.6584, 0.6867, 0.5647, 0.0, 0.6584, 0.6939, 0.5647, 0.0, 0.6584, 0.6867, 0.5647, 0.0, 0.5776, 0.6038, 0.4969, 0.0, 0.6584, 0.6939, 0.5647, 0.0, 0.6584, 0.6867, 0.5647, 0.0, 0.7011, 0.7379, 0.6038, 0.0, 0.5089, 0.5333, 0.4397, 0.0, 0.6584, 0.6867, 0.5647, 0.0, 0.5089, 0.5333, 0.4397, 0.0, 0.5776, 0.6038, 0.4969, 0.0, 0.7011, 0.7379, 0.6038, 0.0, 0.4233, 0.4397, 0.3663, 0.0, 0.5089, 0.5333, 0.4397, 0.0, 0.4233, 0.4397, 0.3663, 0.0, 0.1779, 0.1845, 0.1529, 0.0, 0.5089, 0.5333, 0.4397, 0.0, 0.1248, 0.1301, 0.107, 0.0, 0.5029, 0.5271, 0.4342, 0.0, 0.05613, 0.05781, 0.04817, 0.0, 0.1248, 0.1301, 0.107, 0.0, 0.05613, 0.05781, 0.04817, 0.0, 0.0, 0.0, 0.0, 0.0, 0.5029, 0.5271, 0.4342, 0.0, 0.5089, 0.5333, 0.4397, 0.0, 0.0137, 0.01444, 0.01229, 0.0, 0.5029, 0.5271, 0.4342, 0.0, 0.0137, 0.01444, 0.01229, 0.0, 0.05613, 0.05781, 0.04817, 0.0, 0.5089, 0.5333, 0.4397, 0.0, 0.5089, 0.5333, 0.4397, 0.0, 0.07227, 0.07421, 0.06301, 0.0, 0.5089, 0.5333, 0.4397, 0.0, 0.07227, 0.07421, 0.06301, 0.0, 0.0137, 0.01444, 0.01229, 0.0, 0.5089, 0.5333, 0.4397, 0.0, 0.5029, 0.5271, 0.4342, 0.0, 0.08228, 0.08438, 0.07036, 0.0, 0.5089, 0.5333, 0.4397, 0.0, 0.08228, 0.08438, 0.07036, 0.0, 0.07227, 0.07421, 0.06301, 0.0, 0.5029, 0.5271, 0.4342, 0.0, 0.491, 0.5089, 0.4179, 0.0, 0.3515, 0.3663, 0.3005, 0.0, 0.5029, 0.5271, 0.4342, 0.0, 0.3515, 0.3663, 0.3005, 0.0, 0.08228, 0.08438, 0.07036, 0.0, 0.1413, 0.147, 0.1221, 0.0, 0.5711, 0.5972, 0.491, 0.0, 0.5029, 0.5271, 0.4342, 0.0, 0.1413, 0.147, 0.1221, 0.0, 0.5029, 0.5271, 0.4342, 0.0, 0.1248, 0.1301, 0.107, 0.0, 0.5776, 0.6038, 0.4969, 0.0, 0.5776, 0.6038, 0.4969, 0.0, 0.5089, 0.5333, 0.4397, 0.0, 0.5776, 0.6038, 0.4969, 0.0, 0.5089, 0.5333, 0.4397, 0.0, 0.5089, 0.5333, 0.4397, 0.0, 0.5711, 0.5972, 0.491, 0.0, 0.491, 0.5149, 0.4233, 0.0, 0.491, 0.5089, 0.4179, 0.0, 0.5711, 0.5972, 0.491, 0.0, 0.491, 0.5089, 0.4179, 0.0, 0.5029, 0.5271, 0.4342, 0.0, 0.2462, 0.2542, 0.2122, 0.0, 0.6514, 0.6795, 0.5583, 0.0, 0.5711, 0.5972, 0.491, 0.0, 0.2462, 0.2542, 0.2122, 0.0, 0.5711, 0.5972, 0.491, 0.0, 0.1413, 0.147, 0.1221, 0.0, 0.6584, 0.6867, 0.5647, 0.0, 0.6584, 0.6867, 0.5647, 0.0, 0.5776, 0.6038, 0.4969, 0.0, 0.6584, 0.6867, 0.5647, 0.0, 0.5776, 0.6038, 0.4969, 0.0, 0.5776, 0.6038, 0.4969, 0.0, 0.6514, 0.6795, 0.5583, 0.0, 0.4969, 0.521, 0.4287, 0.0, 0.491, 0.5149, 0.4233, 0.0, 0.6514, 0.6795, 0.5583, 0.0, 0.491, 0.5149, 0.4233, 0.0, 0.5711, 0.5972, 0.491, 0.0, 0.1779, 0.1845, 0.1529, 0.0, 0.7454, 0.7758, 0.6376, 0.0, 0.2462, 0.2542, 0.2122, 0.0, 0.7454, 0.7758, 0.6376, 0.0, 0.6514, 0.6795, 0.5583, 0.0, 0.2462, 0.2542, 0.2122, 0.0, 0.7529, 0.7835, 0.6445, 0.0, 0.7529, 0.7835, 0.6445, 0.0, 0.6584, 0.6867, 0.5647, 0.0, 0.7529, 0.7835, 0.6445, 0.0, 0.6584, 0.6867, 0.5647, 0.0, 0.6584, 0.6867, 0.5647, 0.0, 0.7454, 0.7758, 0.6376, 0.0, 0.5089, 0.5333, 0.4397, 0.0, 0.4969, 0.521, 0.4287, 0.0, 0.7454, 0.7758, 0.6376, 0.0, 0.4969, 0.521, 0.4287, 0.0, 0.6514, 0.6795, 0.5583, 0.0, 0.4233, 0.4397, 0.3663, 0.0, 1.0, 1.0, 1.0, 0.0, 0.1779, 0.1845, 0.1529, 0.0, 1.0, 1.0, 1.0, 0.0, 0.7454, 0.7758, 0.6376, 0.0, 0.1779, 0.1845, 0.1529, 0.0, 1.0, 1.0, 1.0, 0.0, 1.0, 1.0, 1.0, 0.0, 0.7529, 0.7835, 0.6445, 0.0, 1.0, 1.0, 1.0, 0.0, 0.7529, 0.7835, 0.6445, 0.0, 0.7454, 0.7758, 0.6376, 0.0, 1.0, 1.0, 1.0, 0.0, 1.0, 1.0, 1.0, 0.0, 0.7529, 0.7835, 0.6445, 0.0, 1.0, 1.0, 1.0, 0.0, 0.7529, 0.7835, 0.6445, 0.0, 0.7529, 0.7835, 0.6445, 0.0, 1.0, 1.0, 1.0, 0.0, 1.0, 1.0, 1.0, 0.0, 0.7454, 0.7758, 0.6376, 0.0, 1.0, 1.0, 1.0, 0.0, 0.7454, 0.7758, 0.6376, 0.0, 0.7529, 0.7835, 0.6445, 0.0, 1.0, 1.0, 1.0, 0.0, 0.2747, 0.2874, 0.2384, 0.0, 0.5089, 0.5333, 0.4397, 0.0, 1.0, 1.0, 1.0, 0.0, 0.5089, 0.5333, 0.4397, 0.0, 0.7454, 0.7758, 0.6376, 0.0, 0.1248, 0.1301, 0.107, 0.0, 0.5029, 0.5271, 0.4342, 0.0, 0.1651, 0.1746, 0.1441, 0.0, 0.1248, 0.1301, 0.107, 0.0, 0.1651, 0.1746, 0.1441, 0.0, 0.006049, 0.006049, 0.005182, 0.0, 0.5029, 0.5271, 0.4342, 0.0, 0.5089, 0.5333, 0.4397, 0.0, 0.1912, 0.2016, 0.1651, 0.0, 0.5029, 0.5271, 0.4342, 0.0, 0.1912, 0.2016, 0.1651, 0.0, 0.1651, 0.1746, 0.1441, 0.0, 0.5089, 0.5333, 0.4397, 0.0, 0.5089, 0.5333, 0.4397, 0.0, 0.2232, 0.2307, 0.1912, 0.0, 0.5089, 0.5333, 0.4397, 0.0, 0.2232, 0.2307, 0.1912, 0.0, 0.1912, 0.2016, 0.1651, 0.0, 0.5089, 0.5333, 0.4397, 0.0, 0.5029, 0.5271, 0.4342, 0.0, 0.2582, 0.2664, 0.2195, 0.0, 0.5089, 0.5333, 0.4397, 0.0, 0.2582, 0.2664, 0.2195, 0.0, 0.2232, 0.2307, 0.1912, 0.0, 0.5029, 0.5271, 0.4342, 0.0, 0.807, 0.8469, 0.6939, 0.0, 0.7157, 0.7454, 0.6105, 0.0, 0.5029, 0.5271, 0.4342, 0.0, 0.7157, 0.7454, 0.6105, 0.0, 0.2582, 0.2664, 0.2195, 0.0, 0.1413, 0.147, 0.1221, 0.0, 0.5711, 0.5972, 0.491, 0.0, 0.5029, 0.5271, 0.4342, 0.0, 0.1413, 0.147, 0.1221, 0.0, 0.5029, 0.5271, 0.4342, 0.0, 0.1248, 0.1301, 0.107, 0.0, 0.5711, 0.5972, 0.491, 0.0, 0.5776, 0.6038, 0.4969, 0.0, 0.5029, 0.5271, 0.4342, 0.0, 0.5776, 0.6038, 0.4969, 0.0, 0.5089, 0.5333, 0.4397, 0.0, 0.5029, 0.5271, 0.4342, 0.0, 0.5776, 0.6038, 0.4969, 0.0, 0.5776, 0.6038, 0.4969, 0.0, 0.5089, 0.5333, 0.4397, 0.0, 0.5776, 0.6038, 0.4969, 0.0, 0.5089, 0.5333, 0.4397, 0.0, 0.5089, 0.5333, 0.4397, 0.0, 0.5776, 0.6038, 0.4969, 0.0, 0.5711, 0.5972, 0.491, 0.0, 0.5089, 0.5333, 0.4397, 0.0, 0.5711, 0.5972, 0.491, 0.0, 0.5029, 0.5271, 0.4342, 0.0, 0.5089, 0.5333, 0.4397, 0.0, 0.5711, 0.5972, 0.491, 0.0, 0.7605, 0.7991, 0.6514, 0.0, 0.807, 0.8469, 0.6939, 0.0, 0.5711, 0.5972, 0.491, 0.0, 0.807, 0.8469, 0.6939, 0.0, 0.5029, 0.5271, 0.4342, 0.0, 0.159, 0.1651, 0.1356, 0.0, 0.6514, 0.6795, 0.5583, 0.0, 0.5711, 0.5972, 0.491, 0.0, 0.159, 0.1651, 0.1356, 0.0, 0.5711, 0.5972, 0.491, 0.0, 0.1413, 0.147, 0.1221, 0.0, 0.6514, 0.6795, 0.5583, 0.0, 0.6584, 0.6867, 0.5647, 0.0, 0.5776, 0.6038, 0.4969, 0.0, 0.6514, 0.6795, 0.5583, 0.0, 0.5776, 0.6038, 0.4969, 0.0, 0.5711, 0.5972, 0.491, 0.0, 0.6584, 0.6867, 0.5647, 0.0, 0.6514, 0.6795, 0.5583, 0.0, 0.5711, 0.5972, 0.491, 0.0, 0.6584, 0.6867, 0.5647, 0.0, 0.5711, 0.5972, 0.491, 0.0, 0.5776, 0.6038, 0.4969, 0.0, 0.6514, 0.6795, 0.5583, 0.0, 0.7682, 0.7991, 0.6584, 0.0, 0.7605, 0.7991, 0.6514, 0.0, 0.6514, 0.6795, 0.5583, 0.0, 0.7605, 0.7991, 0.6514, 0.0, 0.5711, 0.5972, 0.491, 0.0, 0.1779, 0.1845, 0.1529, 0.0, 0.7454, 0.7758, 0.6376, 0.0, 0.6514, 0.6795, 0.5583, 0.0, 0.1779, 0.1845, 0.1529, 0.0, 0.6514, 0.6795, 0.5583, 0.0, 0.159, 0.1651, 0.1356, 0.0, 0.7454, 0.7758, 0.6376, 0.0, 0.7529, 0.7835, 0.6445, 0.0, 0.6584, 0.6867, 0.5647, 0.0, 0.7454, 0.7758, 0.6376, 0.0, 0.6584, 0.6867, 0.5647, 0.0, 0.6514, 0.6795, 0.5583, 0.0, 0.7529, 0.7835, 0.6445, 0.0, 0.7529, 0.7835, 0.6445, 0.0, 0.6584, 0.6867, 0.5647, 0.0, 0.7529, 0.7835, 0.6445, 0.0, 0.6584, 0.6867, 0.5647, 0.0, 0.6584, 0.6867, 0.5647, 0.0, 0.7529, 0.7835, 0.6445, 0.0, 0.7454, 0.7758, 0.6376, 0.0, 0.6514, 0.6795, 0.5583, 0.0, 0.7529, 0.7835, 0.6445, 0.0, 0.6514, 0.6795, 0.5583, 0.0, 0.6584, 0.6867, 0.5647, 0.0, 0.7454, 0.7758, 0.6376, 0.0, 0.7605, 0.7913, 0.6514, 0.0, 0.7682, 0.7991, 0.6584, 0.0, 0.7454, 0.7758, 0.6376, 0.0, 0.7682, 0.7991, 0.6584, 0.0, 0.6514, 0.6795, 0.5583, 0.0, 1.0, 1.0, 0.9216, 0.0, 1.0, 1.0, 1.0, 0.0, 0.7454, 0.7758, 0.6376, 0.0, 1.0, 1.0, 0.9216, 0.0, 0.7454, 0.7758, 0.6376, 0.0, 0.1779, 0.1845, 0.1529, 0.0, 1.0, 1.0, 1.0, 0.0, 1.0, 1.0, 1.0, 0.0, 0.7529, 0.7835, 0.6445, 0.0, 1.0, 1.0, 1.0, 0.0, 0.7529, 0.7835, 0.6445, 0.0, 0.7454, 0.7758, 0.6376, 0.0, 1.0, 1.0, 1.0, 0.0, 1.0, 1.0, 1.0, 0.0, 0.7529, 0.7835, 0.6445, 0.0, 1.0, 1.0, 1.0, 0.0, 0.7529, 0.7835, 0.6445, 0.0, 0.7529, 0.7835, 0.6445, 0.0, 1.0, 1.0, 1.0, 0.0, 1.0, 1.0, 1.0, 0.0, 0.7454, 0.7758, 0.6376, 0.0, 1.0, 1.0, 1.0, 0.0, 0.7454, 0.7758, 0.6376, 0.0, 0.7529, 0.7835, 0.6445, 0.0, 1.0, 1.0, 1.0, 0.0, 1.0, 1.0, 0.9216, 0.0, 0.7605, 0.7913, 0.6514, 0.0, 1.0, 1.0, 1.0, 0.0, 0.7605, 0.7913, 0.6514, 0.0, 0.7454, 0.7758, 0.6376, 0.0])
me_cube.materials.append(mat_die)
me_cube.materials.append(mat_eyes)
me_cube.use_remesh_preserve_volume = False
me_cube.use_remesh_preserve_attributes = False
me_cube.use_mirror_vertex_groups = False
me_cube.update()
me_cube_001 = bpy.data.meshes.new('Cube.001')
me_cube_001.from_pydata([(1.0, 1.0, -1.0), (1.0, -1.0, -1.0), (-1.0, -1.0, -1.0), (-1.0, 1.0, -1.0), (1.0, 1.0, 1.0), (1.0, -1.0, 1.0), (-1.0, -1.0, 1.0), (-1.0, 1.0, 1.0)], [], [(4, 0, 3), (4, 3, 7), (2, 6, 7), (2, 7, 3), (1, 5, 2), (5, 6, 2), (0, 4, 1), (4, 5, 1), (4, 7, 5), (7, 6, 5), (0, 1, 2), (0, 2, 3)])
_uv = me_cube_001.uv_layers.new(name='UVTex')
_uv.uv.foreach_set('vector', [0.0, 0.0, 1.0, 0.0, 1.0, 1.0, 0.0, 0.0, 1.0, 1.0, 0.0, 1.0, 0.0, 0.0, 1.0, 0.0, 1.0, 1.0, 0.0, 0.0, 1.0, 1.0, 0.0, 1.0, 0.0, 0.0, 1.0, 0.0, 0.0, 1.0, 1.0, 0.0, 1.0, 1.0, 0.0, 1.0, 0.0, 0.0, 1.0, 0.0, 0.0, 1.0, 1.0, 0.0, 1.0, 1.0, 0.0, 1.0, 0.0, 0.0, 1.0, 0.0, 0.0, 1.0, 1.0, 0.0, 1.0, 1.0, 0.0, 1.0, 0.0, 0.0, 1.0, 0.0, 1.0, 1.0, 0.0, 0.0, 1.0, 1.0, 0.0, 1.0])
me_cube_001.materials.append(mat_material)
me_cube_001.use_remesh_preserve_volume = False
me_cube_001.use_remesh_preserve_attributes = False
me_cube_001.use_mirror_vertex_groups = False
me_cube_001.update()

# ---- objects
ob_lamp = bpy.data.objects.new('Lamp', light_lamp)
ob_planeyz = bpy.data.objects.new('PlaneYZ', me_plane)
ob_planexy = bpy.data.objects.new('PlaneXY', me_plane_003)
ob_planexz = bpy.data.objects.new('PlaneXZ', me_plane_001)
ob_camera = bpy.data.objects.new('Camera', cam_camera)
ob_cube = bpy.data.objects.new('Cube', me_cube)
ob_cube1 = bpy.data.objects.new('Cube1', me_cube_001)

# ---- transforms, parenting, visibility, modifiers, constraints
ob_lamp.location = (39.07, 27.46, 31.21)
ob_lamp.lock_rotations_4d = False
ob_lamp.empty_display_type = 'ARROWS'
ob_lamp.lineart.crease_threshold = 0.0
ob_planeyz.location = (0.0, 20.0, 20.0)
ob_planeyz.rotation_euler = (0.0, 1.571, 0.0)
ob_planeyz.scale = (20.0, 20.0, 20.0)
ob_planeyz.lock_rotations_4d = False
ob_planeyz.empty_display_type = 'ARROWS'
ob_planeyz.lineart.crease_threshold = 0.0
_vg = ob_planeyz.vertex_groups.new(name='null')
ob_planexy.location = (20.0, 20.0, 0.0)
ob_planexy.scale = (20.0, 20.0, 20.0)
ob_planexy.lock_rotations_4d = False
ob_planexy.empty_display_type = 'ARROWS'
ob_planexy.lineart.crease_threshold = 0.0
_vg = ob_planexy.vertex_groups.new(name='null')
ob_planexz.location = (20.0, 0.0, 20.0)
ob_planexz.rotation_euler = (0.0, 1.571, 1.571)
ob_planexz.scale = (20.0, 20.0, 20.0)
ob_planexz.lock_rotations_4d = False
ob_planexz.empty_display_type = 'ARROWS'
ob_planexz.lineart.crease_threshold = 0.0
_vg = ob_planexz.vertex_groups.new(name='null')
ob_camera.location = (50.0, 10.0, 4.0)
ob_camera.rotation_euler = (1.571, 0.0, 1.745)
ob_camera.lock_rotations_4d = False
ob_camera.empty_display_type = 'ARROWS'
ob_camera.lineart.crease_threshold = 0.0
ob_cube.location = (30.45, 10.0, 5.294)
ob_cube.lock_rotations_4d = False
ob_cube.empty_display_type = 'ARROWS'
ob_cube.color = (0.0, 0.0, 0.0, 1.0)
ob_cube.lineart.crease_threshold = 0.0
_vg = ob_cube.vertex_groups.new(name='null')
_m = ob_cube.modifiers.new('Subsurf', 'SUBSURF')
_m.uv_smooth = 'PRESERVE_CORNERS'
_m.levels = 2
_m.render_levels = 3
_m.show_only_control_edges = False
ob_cube1.location = (2.0, 2.0, 2.0)
ob_cube1.scale = (2.0, 2.0, 2.0)
ob_cube1.lock_rotations_4d = False
ob_cube1.empty_display_type = 'ARROWS'
ob_cube1.color = (0.0, 0.0, 0.0, 1.0)
ob_cube1.lineart.crease_threshold = 0.0
_vg = ob_cube1.vertex_groups.new(name='null')

# ---- collection membership
col_collection_1.objects.link(ob_lamp)
col_collection_1.objects.link(ob_planeyz)
col_collection_1.objects.link(ob_planexy)
col_collection_1.objects.link(ob_planexz)
col_collection_1.objects.link(ob_camera)
col_collection_1.objects.link(ob_cube)
col_collection_1.objects.link(ob_cube1)

# ---- scene / render settings (as saved in the file)
scene.camera = ob_camera
scene.frame_start = 1; scene.frame_end = 250; scene.frame_set(1)
scene.render.engine = 'BLENDER_EEVEE_NEXT'
scene.render.image_settings.file_format = 'JPEG'
scene.render.image_settings.color_mode = 'RGB'
scene.render.image_settings.compression = 90
scene.render.resolution_x = 800
scene.render.resolution_y = 600
scene.render.pixel_aspect_x = 100.0
scene.render.pixel_aspect_y = 100.0
scene.render.fps = 25
scene.render.dither_intensity = 0.0
scene.render.use_compositing = False
scene.render.use_sequencer = False
scene.render.bake_margin = 2
scene.render.bake_bias = 0.0
scene.render.use_stamp_time = False
scene.render.use_stamp_date = False
scene.render.use_stamp_frame = False
scene.render.use_stamp_camera = False
scene.render.use_stamp_scene = False
scene.render.use_stamp_filename = False
scene.render.use_stamp_render_time = False
scene.render.stamp_font_size = 0
scene.cycles.use_denoising = False
scene.cycles.samples = 10
scene.cycles.sampling_pattern = 'TABULATED_SOBOL'
scene.cycles.light_sampling_threshold = 0.0
scene.cycles.use_adaptive_sampling = False
scene.cycles.use_light_tree = False
scene.cycles.blur_glossy = 0.0
scene.cycles.volume_bounces = 1
scene.cycles.pixel_filter_type = 'GAUSSIAN'
scene.cycles.sample_clamp_indirect = 0.0
scene.view_settings.view_transform = 'Raw'
bpy.context.view_layer.update()
